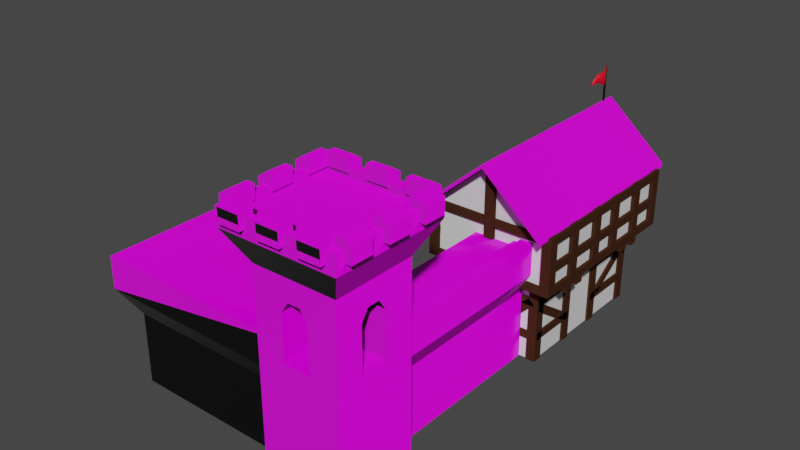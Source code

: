 # Source: barrack.blend  (saved by Blender 3.0.21; exported with 4.5.12 LTS)
import bpy
from mathutils import Matrix  # noqa: F401  (used for matrix-valued properties, if any)

bpy.ops.wm.read_factory_settings(use_empty=True)
scene = bpy.context.scene
scene.name = 'Scene'

# ---- collections
col_collection = bpy.data.collections.new('Collection'); scene.collection.children.link(col_collection)

# ---- images (referenced by path relative to the original .blend; pixels are not part of the script)
import os
ASSET_DIR = os.environ.get("B2B_ASSET_DIR", "")  # directory of the original .blend (textures are referenced by path, not embedded)
HERE = os.path.dirname(os.path.abspath(__file__))  # packed textures are extracted next to this script under _unpacked/

def load_image(name, relpath, width, height, colorspace="sRGB"):
    """Load a texture the original file referenced (path relative to the .blend, or extracted next to this script)."""
    p = next((c for c in (os.path.join(HERE, relpath), os.path.join(ASSET_DIR, relpath)) if relpath and os.path.exists(c)), "")
    if p:
        img = bpy.data.images.load(p, check_existing=True)
        img.name = name
    else:  # same state as the original file: an image datablock whose file is absent (Cycles renders it pink)
        img = bpy.data.images.new(name, width, height)
        img.source = "FILE"
        img.filepath = "//" + (relpath or name)
    img.colorspace_settings.name = colorspace
    return img
img_villageroofalbedo_png = load_image('VillageRoofAlbedo.png', 'VillageRoofAlbedo.png', 1024, 1024, 'sRGB')
img_villageroofroughness_png = load_image('VillageRoofRoughness.png', 'VillageRoofRoughness.png', 1024, 1024, 'sRGB')
img_telhadoheight_png = load_image('telhadoHeight.png', 'telhadoHeight.png', 1024, 1024, 'sRGB')
img_villageroofnormal_png = load_image('VillageRoofNormal.png', 'VillageRoofNormal.png', 1024, 1024, 'sRGB')
img_castlealbedo_png_001 = load_image('CastleAlbedo.png.001', 'CastleAlbedo.png', 1024, 1024, 'sRGB')
img_castleroughness_png_001 = load_image('CastleRoughness.png.001', 'CastleRoughness.png', 1024, 1024, 'sRGB')
img_castleheight_png_001 = load_image('CastleHeight.png.001', 'CastleHeight.png', 1024, 1024, 'sRGB')
img_castlenormal_png_001 = load_image('CastleNormal.png.001', 'CastleNormal.png', 1024, 1024, 'sRGB')
img_castlenormal_png = load_image('CastleNormal.png', 'CastleNormal.png', 1024, 1024, 'sRGB')
img_castleheight_png = load_image('CastleHeight.png', 'CastleHeight.png', 1024, 1024, 'sRGB')
img_castlealbedo_png = load_image('CastleAlbedo.png', 'CastleAlbedo.png', 1024, 1024, 'sRGB')
img_castleroughness_png = load_image('CastleRoughness.png', 'CastleRoughness.png', 1024, 1024, 'sRGB')

# ---- materials (node trees are filled in below, after node groups)
mat_material = bpy.data.materials.new('Material')
mat_material.alpha_threshold = 0.0
mat_material.use_transparent_shadow = False
mat_material.line_color = (0.0, 0.0, 0.0, 1.0)
mat_madeira = bpy.data.materials.new('madeira')
mat_madeira.alpha_threshold = 0.0
mat_madeira.use_transparent_shadow = False
mat_madeira.roughness = 0.5
mat_interior_madeira = bpy.data.materials.new('interior madeira')
mat_interior_madeira.use_transparent_shadow = False
mat_material_004 = bpy.data.materials.new('Material.004')
mat_material_004.alpha_threshold = 0.0
mat_material_004.use_transparent_shadow = False
mat_material_004.roughness = 0.5
mat_roof = bpy.data.materials.new('roof')
mat_roof.alpha_threshold = 0.0
mat_roof.use_transparent_shadow = False
mat_roof.line_color = (0.0, 0.0, 0.0, 1.0)
mat_bricks_001 = bpy.data.materials.new('bricks.001')
mat_bricks_001.use_transparent_shadow = False
mat_bricks = bpy.data.materials.new('bricks')
mat_bricks.use_transparent_shadow = False
mat_material_001 = bpy.data.materials.new('Material.001')
mat_material_001.use_transparent_shadow = False
mat_material_002 = bpy.data.materials.new('Material.002')
mat_material_002.use_transparent_shadow = False
mat_material_002.diffuse_color = (0.01618, 0.1278, 0.8, 1.0)
mat_material_002.roughness = 0.0

# ---- node groups
ng_auto_smooth = bpy.data.node_groups.new('Auto Smooth', 'GeometryNodeTree')
_s = ng_auto_smooth.interface.new_socket(name='Geometry', in_out='OUTPUT', socket_type='NodeSocketGeometry')
_s = ng_auto_smooth.interface.new_socket(name='Geometry', in_out='INPUT', socket_type='NodeSocketGeometry')
_s = ng_auto_smooth.interface.new_socket(name='Angle', in_out='INPUT', socket_type='NodeSocketFloat')
_s.subtype = 'ANGLE'
_s.min_value = 0.0
_s.max_value = 3.142
ng_auto_smooth.is_modifier = True
_N = ng_auto_smooth.nodes; _L = ng_auto_smooth.links
n0 = _N.new('NodeGroupOutput'); n0.name = 'Group Output'; n0.location = (480, -100)
n1 = _N.new('NodeGroupInput'); n1.name = 'Group Input'; n1.location = (-420, -300)
n2 = _N.new('NodeGroupInput'); n2.name = 'Group Input.001'; n2.location = (-60, -100)
n3 = _N.new('GeometryNodeSetShadeSmooth'); n3.name = 'Set Shade Smooth'; n3.location = (120, -100)
n3.domain = 'EDGE'
n4 = _N.new('GeometryNodeSetShadeSmooth'); n4.name = 'Set Shade Smooth.001'; n4.location = (300, -100)
n5 = _N.new('GeometryNodeInputMeshEdgeAngle'); n5.name = 'Edge Angle'; n5.location = (-420, -220)
n6 = _N.new('GeometryNodeInputEdgeSmooth'); n6.name = 'Is Edge Smooth'; n6.location = (-60, -160)
n7 = _N.new('GeometryNodeInputShadeSmooth'); n7.name = 'Is Face Smooth'; n7.location = (-240, -340)
n8 = _N.new('FunctionNodeBooleanMath'); n8.name = 'Boolean Math'; n8.location = (-60, -220)
n9 = _N.new('FunctionNodeCompare'); n9.name = 'Compare'; n9.location = (-240, -180)
n9.operation = 'LESS_EQUAL'
_L.new(n5.outputs[0], n9.inputs[0])
_L.new(n4.outputs[0], n0.inputs[0])
_L.new(n1.outputs[1], n9.inputs[1])
_L.new(n9.outputs[0], n8.inputs[0])
_L.new(n7.outputs[0], n8.inputs[1])
_L.new(n2.outputs[0], n3.inputs[0])
_L.new(n6.outputs[0], n3.inputs[1])
_L.new(n3.outputs[0], n4.inputs[0])
_L.new(n8.outputs[0], n3.inputs[2])
n0.is_active_output = True

# ---- material node trees
mat_material.use_nodes = True; mat_material.node_tree.nodes.clear()
_N = mat_material.node_tree.nodes; _L = mat_material.node_tree.links
n0 = _N.new('ShaderNodeOutputMaterial'); n0.name = 'Material Output'; n0.location = (300, 300)
n1 = _N.new('ShaderNodeBsdfPrincipled'); n1.name = 'Principled BSDF'; n1.location = (10, 300)
n1.distribution = 'GGX'
n1.subsurface_method = 'BURLEY'
n1.inputs[2].default_value = 0.4
n1.inputs[3].default_value = 1.45
n1.inputs[27].default_value = (0.0, 0.0, 0.0, 1.0)
n1.inputs[28].default_value = 1.0
_L.new(n1.outputs[0], n0.inputs[0])
n0.is_active_output = True
mat_madeira.use_nodes = True; mat_madeira.node_tree.nodes.clear()
_N = mat_madeira.node_tree.nodes; _L = mat_madeira.node_tree.links
n0 = _N.new('ShaderNodeOutputMaterial'); n0.name = 'Material Output'; n0.location = (300, 300)
n1 = _N.new('ShaderNodeBsdfDiffuse'); n1.name = 'Diffuse BSDF'; n1.location = (10, 300)
n1.inputs[0].default_value = (0.05497, 0.02182, 0.01142, 1.0)
_L.new(n1.outputs[0], n0.inputs[0])
n0.is_active_output = True
mat_interior_madeira.use_nodes = True; mat_interior_madeira.node_tree.nodes.clear()
_N = mat_interior_madeira.node_tree.nodes; _L = mat_interior_madeira.node_tree.links
n0 = _N.new('ShaderNodeBsdfPrincipled'); n0.name = 'Principled BSDF'; n0.location = (10, 300)
n0.distribution = 'GGX'
n0.subsurface_method = 'BURLEY'
n0.inputs[0].default_value = (0.8, 0.5693, 0.2417, 1.0)
n0.inputs[3].default_value = 1.45
n0.inputs[27].default_value = (0.0, 0.0, 0.0, 1.0)
n0.inputs[28].default_value = 1.0
n1 = _N.new('ShaderNodeOutputMaterial'); n1.name = 'Material Output'; n1.location = (300, 300)
_L.new(n0.outputs[0], n1.inputs[0])
n1.is_active_output = True
mat_material_004.use_nodes = True; mat_material_004.node_tree.nodes.clear()
_N = mat_material_004.node_tree.nodes; _L = mat_material_004.node_tree.links
n0 = _N.new('ShaderNodeOutputMaterial'); n0.name = 'Material Output'; n0.location = (300, 300)
n1 = _N.new('ShaderNodeBsdfDiffuse'); n1.name = 'Diffuse BSDF'; n1.location = (10, 300)
n1.inputs[0].default_value = (0.01726, 0.01726, 0.01726, 1.0)
_L.new(n1.outputs[0], n0.inputs[0])
n0.is_active_output = True
mat_roof.use_nodes = True; mat_roof.node_tree.nodes.clear()
_N = mat_roof.node_tree.nodes; _L = mat_roof.node_tree.links
n0 = _N.new('ShaderNodeBsdfPrincipled'); n0.name = 'Principled BSDF'; n0.location = (10, 300)
n0.distribution = 'GGX'
n0.subsurface_method = 'BURLEY'
n0.inputs[3].default_value = 1.45
n0.inputs[27].default_value = (0.0, 0.0, 0.0, 1.0)
n0.inputs[28].default_value = 1.0
n1 = _N.new('ShaderNodeTexImage'); n1.name = 'Image Texture'; n1.location = (-312, 275)
n1.image = img_villageroofalbedo_png
n2 = _N.new('ShaderNodeTexImage'); n2.name = 'Image Texture.002'; n2.location = (-298, -38)
n2.image = img_villageroofroughness_png
n3 = _N.new('ShaderNodeTexImage'); n3.name = 'Image Texture.003'; n3.location = (311, -108)
n3.image = img_telhadoheight_png
n4 = _N.new('ShaderNodeOutputMaterial'); n4.name = 'Material Output'; n4.location = (651, 241)
n5 = _N.new('ShaderNodeTexImage'); n5.name = 'Image Texture.001'; n5.location = (-261, -397)
n5.image = img_villageroofnormal_png
_L.new(n0.outputs[0], n4.inputs[0])
_L.new(n1.outputs[0], n0.inputs[0])
_L.new(n5.outputs[0], n0.inputs[5])
_L.new(n2.outputs[0], n0.inputs[2])
_L.new(n3.outputs[0], n4.inputs[2])
n4.is_active_output = True
mat_bricks_001.use_nodes = True; mat_bricks_001.node_tree.nodes.clear()
_N = mat_bricks_001.node_tree.nodes; _L = mat_bricks_001.node_tree.links
n0 = _N.new('ShaderNodeBsdfPrincipled'); n0.name = 'Principled BSDF'; n0.location = (10, 300)
n0.distribution = 'GGX'
n0.subsurface_method = 'BURLEY'
n0.inputs[3].default_value = 1.45
n0.inputs[27].default_value = (0.0, 0.0, 0.0, 1.0)
n0.inputs[28].default_value = 1.0
n1 = _N.new('ShaderNodeTexImage'); n1.name = 'Image Texture'; n1.location = (-358, 425)
n1.image = img_castlealbedo_png_001
n2 = _N.new('ShaderNodeTexImage'); n2.name = 'Image Texture.002'; n2.location = (-346, 60)
n2.image = img_castleroughness_png_001
n3 = _N.new('ShaderNodeTexImage'); n3.name = 'Image Texture.003'; n3.location = (294, 93)
n3.image = img_castleheight_png_001
n4 = _N.new('ShaderNodeOutputMaterial'); n4.name = 'Material Output'; n4.location = (654, 212)
n5 = _N.new('ShaderNodeTexImage'); n5.name = 'Image Texture.001'; n5.location = (-350, -279)
n5.image = img_castlenormal_png_001
_L.new(n0.outputs[0], n4.inputs[0])
_L.new(n1.outputs[0], n0.inputs[0])
_L.new(n5.outputs[0], n0.inputs[5])
_L.new(n2.outputs[0], n0.inputs[2])
_L.new(n3.outputs[0], n4.inputs[2])
n4.is_active_output = True
mat_bricks.use_nodes = True; mat_bricks.node_tree.nodes.clear()
_N = mat_bricks.node_tree.nodes; _L = mat_bricks.node_tree.links
n0 = _N.new('ShaderNodeBsdfPrincipled'); n0.name = 'Principled BSDF'; n0.location = (10, 300)
n0.distribution = 'GGX'
n0.subsurface_method = 'BURLEY'
n0.inputs[3].default_value = 1.45
n0.inputs[27].default_value = (0.0, 0.0, 0.0, 1.0)
n0.inputs[28].default_value = 1.0
n1 = _N.new('ShaderNodeOutputMaterial'); n1.name = 'Material Output'; n1.location = (528, 318)
n2 = _N.new('ShaderNodeTexImage'); n2.name = 'Image Texture.002'; n2.location = (-305, -324)
n2.image = img_castlenormal_png
n3 = _N.new('ShaderNodeTexImage'); n3.name = 'Image Texture.003'; n3.location = (313, 61)
n3.image = img_castleheight_png
n4 = _N.new('ShaderNodeTexImage'); n4.name = 'Image Texture'; n4.location = (-312, 248)
n4.image = img_castlealbedo_png
n5 = _N.new('ShaderNodeTexImage'); n5.name = 'Image Texture.001'; n5.location = (-310, -46)
n5.image = img_castleroughness_png
_L.new(n0.outputs[0], n1.inputs[0])
_L.new(n4.outputs[0], n0.inputs[0])
_L.new(n5.outputs[0], n0.inputs[2])
_L.new(n2.outputs[0], n0.inputs[5])
_L.new(n3.outputs[0], n1.inputs[2])
n1.is_active_output = True
mat_material_001.use_nodes = True; mat_material_001.node_tree.nodes.clear()
_N = mat_material_001.node_tree.nodes; _L = mat_material_001.node_tree.links
n0 = _N.new('ShaderNodeBsdfPrincipled'); n0.name = 'Principled BSDF'; n0.location = (10, 300)
n0.distribution = 'GGX'
n0.subsurface_method = 'BURLEY'
n0.inputs[0].default_value = (0.8, 0.0, 0.01145, 1.0)
n0.inputs[3].default_value = 1.45
n0.inputs[27].default_value = (0.0, 0.0, 0.0, 1.0)
n0.inputs[28].default_value = 1.0
n1 = _N.new('ShaderNodeOutputMaterial'); n1.name = 'Material Output'; n1.location = (300, 300)
_L.new(n0.outputs[0], n1.inputs[0])
n1.is_active_output = True

# ---- world
world_world = bpy.data.worlds.new('World'); scene.world = world_world
world_world.use_nodes = True; world_world.node_tree.nodes.clear()
_N = world_world.node_tree.nodes; _L = world_world.node_tree.links
n0 = _N.new('ShaderNodeOutputWorld'); n0.name = 'World Output'; n0.location = (300, 300)
n1 = _N.new('ShaderNodeBackground'); n1.name = 'Background'; n1.location = (10, 300)
n1.inputs[0].default_value = (0.05088, 0.05088, 0.05088, 1.0)
_L.new(n1.outputs[0], n0.inputs[0])
n0.is_active_output = True
world_world.color = (0.05088, 0.05088, 0.05088)
world_world.use_sun_shadow = False
world_world.sun_shadow_jitter_overblur = 0.0

# ---- meshes
me_cube = bpy.data.meshes.new('Cube')
me_cube.from_pydata([(0.1616, 0.3968, 0.1692), (0.1616, 0.3968, -6.751e-05), (0.1616, 0.09998, 0.1692), (0.1616, 0.09998, -6.751e-05), (-0.00768, 0.3968, 0.1692), (-0.00768, 0.3968, -6.751e-05), (-0.00768, 0.09998, 0.1692), (-0.00768, 0.09998, -6.751e-05)], [], [(0, 4, 6, 2), (3, 2, 6, 7), (7, 6, 4, 5), (1, 0, 2, 3), (5, 4, 0, 1)])
_uv = me_cube.uv_layers.new(name='UVMap')
_uv.uv.foreach_set('vector', [0.625, 0.5, 0.875, 0.5, 0.875, 0.75, 0.625, 0.75, 0.375, 0.75, 0.625, 0.75, 0.625, 1.0, 0.375, 1.0, 0.375, 0.0, 0.625, 0.0, 0.625, 0.25, 0.375, 0.25, 0.375, 0.5, 0.625, 0.5, 0.625, 0.75, 0.375, 0.75, 0.375, 0.25, 0.625, 0.25, 0.625, 0.5, 0.375, 0.5])
me_cube.materials.append(mat_material)
me_cube.use_remesh_preserve_volume = False
me_cube.use_remesh_preserve_attributes = False
me_cube.use_mirror_vertex_groups = False
me_cube.update()
me_cube_002 = bpy.data.meshes.new('Cube.002')
me_cube_002.from_pydata([(0.1658, 0.1169, 0.1692), (0.1658, 0.1169, -6.751e-05), (0.1658, 0.09679, 0.1692), (0.1658, 0.09679, -6.751e-05), (0.1476, 0.1169, 0.1692), (0.1476, 0.1169, -6.751e-05), (0.1476, 0.09679, 0.1692), (0.1476, 0.09679, -6.751e-05), (0.1658, 0.2079, 0.1692), (0.1658, 0.2079, -6.751e-05), (0.1658, 0.1877, 0.1692), (0.1658, 0.1877, -6.751e-05), (0.1476, 0.2079, 0.1692), (0.1476, 0.2079, -6.751e-05), (0.1476, 0.1877, 0.1692), (0.1476, 0.1877, -6.751e-05), (0.1658, 0.2977, 0.1692), (0.1658, 0.2977, -6.751e-05), (0.1658, 0.2775, 0.1692), (0.1658, 0.2775, -6.751e-05), (0.1476, 0.2977, 0.1692), (0.1476, 0.2977, -6.751e-05), (0.1476, 0.2775, 0.1692), (0.1476, 0.2775, -6.751e-05), (0.1658, 0.4014, 0.1692), (0.1658, 0.4014, -6.751e-05), (0.1658, 0.3813, 0.1692), (0.1658, 0.3813, -6.751e-05), (0.1476, 0.4014, 0.1692), (0.1476, 0.4014, -6.751e-05), (0.1476, 0.3813, 0.1692), (0.1476, 0.3813, -6.751e-05), (0.1658, 0.102, 0.05787), (0.1658, 0.2023, 0.05787), (0.1658, 0.102, 0.04264), (0.1658, 0.2023, 0.04264), (0.1476, 0.102, 0.05787), (0.1476, 0.2023, 0.05787), (0.1476, 0.102, 0.04264), (0.1476, 0.2023, 0.04264), (0.1658, 0.102, 0.1266), (0.1658, 0.2023, 0.1266), (0.1658, 0.102, 0.1114), (0.1658, 0.2023, 0.1114), (0.1476, 0.102, 0.1266), (0.1476, 0.2023, 0.1266), (0.1476, 0.102, 0.1114), (0.1476, 0.2023, 0.1114), (0.1658, 0.2825, 0.05787), (0.1658, 0.3828, 0.05787), (0.1658, 0.2825, 0.04264), (0.1658, 0.3828, 0.04264), (0.1476, 0.2825, 0.05787), (0.1476, 0.3828, 0.05787), (0.1476, 0.2825, 0.04264), (0.1476, 0.3828, 0.04264), (0.1658, 0.2825, 0.1266), (0.1658, 0.3828, 0.1266), (0.1658, 0.2825, 0.1114), (0.1658, 0.3828, 0.1114), (0.1476, 0.2825, 0.1266), (0.1476, 0.3828, 0.1266), (0.1476, 0.2825, 0.1114), (0.1476, 0.3828, 0.1114), (0.1658, 0.1092, 0.1168), (0.1658, 0.192, 0.06016), (0.1658, 0.1006, 0.1043), (0.1658, 0.1834, 0.04759), (0.1476, 0.1092, 0.1168), (0.1476, 0.192, 0.06016), (0.1476, 0.1006, 0.1043), (0.1476, 0.1834, 0.04759), (0.1658, 0.3793, 0.1168), (0.1658, 0.2966, 0.06016), (0.1658, 0.3879, 0.1043), (0.1658, 0.3052, 0.04759), (0.1476, 0.3793, 0.1168), (0.1476, 0.2966, 0.06016), (0.1476, 0.3879, 0.1043), (0.1476, 0.3052, 0.04759), (0.003585, 0.1169, 0.1692), (0.003585, 0.1169, -6.751e-05), (0.003585, 0.09679, 0.1692), (0.003585, 0.09679, -6.751e-05), (-0.01464, 0.1169, 0.1692), (-0.01464, 0.1169, -6.751e-05), (-0.01464, 0.09679, 0.1692), (-0.01464, 0.09679, -6.751e-05), (0.002915, 0.2079, 0.1692), (0.002915, 0.2079, -6.751e-05), (0.002915, 0.1877, 0.1692), (0.002915, 0.1877, -6.751e-05), (-0.01531, 0.2079, 0.1692), (-0.01531, 0.2079, -6.751e-05), (-0.01531, 0.1877, 0.1692), (-0.01531, 0.1877, -6.751e-05), (0.002915, 0.2977, 0.1692), (0.002915, 0.2977, -6.751e-05), (0.002915, 0.2775, 0.1692), (0.002915, 0.2775, -6.751e-05), (-0.01531, 0.2977, 0.1692), (-0.01531, 0.2977, -6.751e-05), (-0.01531, 0.2775, 0.1692), (-0.01531, 0.2775, -6.751e-05), (0.002915, 0.4014, 0.1692), (0.002915, 0.4014, -6.751e-05), (0.002915, 0.3813, 0.1692), (0.002915, 0.3813, -6.751e-05), (-0.01531, 0.4014, 0.1692), (-0.01531, 0.4014, -6.751e-05), (-0.01531, 0.3813, 0.1692), (-0.01531, 0.3813, -6.751e-05), (0.002915, 0.102, 0.05787), (0.002915, 0.2023, 0.05787), (0.002915, 0.102, 0.04264), (0.002915, 0.2023, 0.04264), (-0.01531, 0.102, 0.05787), (-0.01531, 0.2023, 0.05787), (-0.01531, 0.102, 0.04264), (-0.01531, 0.2023, 0.04264), (0.002915, 0.102, 0.1266), (0.002915, 0.2023, 0.1266), (0.002915, 0.102, 0.1114), (0.002915, 0.2023, 0.1114), (-0.01531, 0.102, 0.1266), (-0.01531, 0.2023, 0.1266), (-0.01531, 0.102, 0.1114), (-0.01531, 0.2023, 0.1114), (0.002915, 0.2825, 0.05787), (0.002915, 0.3828, 0.05787), (0.002915, 0.2825, 0.04264), (0.002915, 0.3828, 0.04264), (-0.01531, 0.2825, 0.05787), (-0.01531, 0.3828, 0.05787), (-0.01531, 0.2825, 0.04264), (-0.01531, 0.3828, 0.04264), (0.002915, 0.2825, 0.1266), (0.002915, 0.3828, 0.1266), (0.002915, 0.2825, 0.1114), (0.002915, 0.3828, 0.1114), (-0.01531, 0.2825, 0.1266), (-0.01531, 0.3828, 0.1266), (-0.01531, 0.2825, 0.1114), (-0.01531, 0.3828, 0.1114), (0.002915, 0.1092, 0.1168), (0.002915, 0.192, 0.06016), (0.002915, 0.1006, 0.1043), (0.002915, 0.1834, 0.04759), (-0.01531, 0.1092, 0.1168), (-0.01531, 0.192, 0.06016), (-0.01531, 0.1006, 0.1043), (-0.01531, 0.1834, 0.04759), (0.002915, 0.3793, 0.1168), (0.002915, 0.2966, 0.06016), (0.002915, 0.3879, 0.1043), (0.002915, 0.3052, 0.04759), (-0.01531, 0.3793, 0.1168), (-0.01531, 0.2966, 0.06016), (-0.01531, 0.3879, 0.1043), (-0.01531, 0.3052, 0.04759), (0.2034, 0.07343, 0.1739), (0.2034, 0.4223, 0.1739), (0.2034, 0.07343, 0.1587), (0.2034, 0.4223, 0.1587), (0.1852, 0.07343, 0.1739), (0.1852, 0.4223, 0.1739), (0.1852, 0.07343, 0.1587), (0.1852, 0.4223, 0.1587), (-0.03229, 0.07343, 0.1739), (-0.03229, 0.4223, 0.1739), (-0.03229, 0.07343, 0.1587), (-0.03229, 0.4223, 0.1587), (-0.05052, 0.07343, 0.1739), (-0.05052, 0.4223, 0.1739), (-0.05052, 0.07343, 0.1587), (-0.05052, 0.4223, 0.1587), (0.2035, 0.4314, 0.1739), (-0.05029, 0.4314, 0.1739), (0.2035, 0.4314, 0.1587), (-0.05029, 0.4314, 0.1587), (0.2035, 0.4132, 0.1739), (-0.05029, 0.4132, 0.1739), (0.2035, 0.4132, 0.1587), (-0.05029, 0.4132, 0.1587), (-0.03229, 0.07343, 0.2712), (-0.03229, 0.4223, 0.2712), (-0.03229, 0.07343, 0.2559), (-0.03229, 0.4223, 0.2559), (-0.05052, 0.07343, 0.2712), (-0.05052, 0.4223, 0.2712), (-0.05052, 0.07343, 0.2559), (-0.05052, 0.4223, 0.2559), (0.2035, 0.4314, 0.2712), (-0.05029, 0.4314, 0.2712), (0.2035, 0.4314, 0.2559), (-0.05029, 0.4314, 0.2559), (0.2035, 0.4132, 0.2712), (-0.05029, 0.4132, 0.2712), (0.2035, 0.4132, 0.2559), (-0.05029, 0.4132, 0.2559), (0.2042, 0.08606, 0.2724), (0.2042, 0.08606, 0.1599), (0.2042, 0.06592, 0.2724), (0.2042, 0.06592, 0.1599), (0.186, 0.08606, 0.2724), (0.186, 0.08606, 0.1599), (0.186, 0.06592, 0.2724), (0.186, 0.06592, 0.1599), (0.2042, 0.4322, 0.2724), (0.2042, 0.4322, 0.1599), (0.2042, 0.412, 0.2724), (0.2042, 0.412, 0.1599), (0.186, 0.4322, 0.2724), (0.186, 0.4322, 0.1599), (0.186, 0.412, 0.2724), (0.186, 0.412, 0.1599), (-0.03227, 0.08606, 0.2724), (-0.03227, 0.08606, 0.1599), (-0.03227, 0.06592, 0.2724), (-0.03227, 0.06592, 0.1599), (-0.05049, 0.08606, 0.2724), (-0.05049, 0.08606, 0.1599), (-0.05049, 0.06592, 0.2724), (-0.05049, 0.06592, 0.1599), (-0.03227, 0.4322, 0.2724), (-0.03227, 0.4322, 0.1599), (-0.03227, 0.412, 0.2724), (-0.03227, 0.412, 0.1599), (-0.05049, 0.4322, 0.2724), (-0.05049, 0.4322, 0.1599), (-0.05049, 0.412, 0.2724), (-0.05049, 0.412, 0.1599), (0.2035, 0.1408, 0.1613), (-0.05029, 0.1408, 0.1613), (0.2035, 0.1408, 0.1461), (-0.05029, 0.1408, 0.1461), (0.2035, 0.1226, 0.1613), (-0.05029, 0.1226, 0.1613), (0.2035, 0.1226, 0.1461), (-0.05029, 0.1226, 0.1461), (0.2035, 0.1764, 0.1613), (-0.05029, 0.1764, 0.1613), (0.2035, 0.1764, 0.1461), (-0.05029, 0.1764, 0.1461), (0.2035, 0.1581, 0.1613), (-0.05029, 0.1581, 0.1613), (0.2035, 0.1581, 0.1461), (-0.05029, 0.1581, 0.1461), (0.2035, 0.331, 0.1613), (-0.05029, 0.331, 0.1613), (0.2035, 0.331, 0.1461), (-0.05029, 0.331, 0.1461), (0.2035, 0.3127, 0.1613), (-0.05029, 0.3127, 0.1613), (0.2035, 0.3127, 0.1461), (-0.05029, 0.3127, 0.1461), (0.2035, 0.3665, 0.1613), (-0.05029, 0.3665, 0.1613), (0.2035, 0.3665, 0.1461), (-0.05029, 0.3665, 0.1461), (0.2035, 0.3483, 0.1613), (-0.05029, 0.3483, 0.1613), (0.2035, 0.3483, 0.1461), (-0.05029, 0.3483, 0.1461), (0.2042, 0.1541, 0.2724), (0.2042, 0.1541, 0.1599), (0.2042, 0.134, 0.2724), (0.2042, 0.134, 0.1599), (0.186, 0.1541, 0.2724), (0.186, 0.1541, 0.1599), (0.186, 0.134, 0.2724), (0.186, 0.134, 0.1599), (0.2042, 0.3646, 0.2724), (0.2042, 0.3646, 0.1599), (0.2042, 0.3445, 0.2724), (0.2042, 0.3445, 0.1599), (0.186, 0.3646, 0.2724), (0.186, 0.3646, 0.1599), (0.186, 0.3445, 0.2724), (0.186, 0.3445, 0.1599), (0.2042, 0.2276, 0.2724), (0.2042, 0.2276, 0.1599), (0.2042, 0.2074, 0.2724), (0.2042, 0.2074, 0.1599), (0.186, 0.2276, 0.2724), (0.186, 0.2276, 0.1599), (0.186, 0.2074, 0.2724), (0.186, 0.2074, 0.1599), (0.2042, 0.2908, 0.2724), (0.2042, 0.2908, 0.1599), (0.2042, 0.2707, 0.2724), (0.2042, 0.2707, 0.1599), (0.186, 0.2908, 0.2724), (0.186, 0.2908, 0.1599), (0.186, 0.2707, 0.2724), (0.186, 0.2707, 0.1599), (0.2034, 0.07343, 0.2186), (0.2034, 0.4223, 0.2186), (0.2034, 0.07343, 0.2033), (0.2034, 0.4223, 0.2033), (0.1852, 0.07343, 0.2186), (0.1852, 0.4223, 0.2186), (0.1852, 0.07343, 0.2033), (0.1852, 0.4223, 0.2033), (-0.03082, 0.1541, 0.2724), (-0.03082, 0.1541, 0.1599), (-0.03082, 0.134, 0.2724), (-0.03082, 0.134, 0.1599), (-0.04904, 0.1541, 0.2724), (-0.04904, 0.1541, 0.1599), (-0.04904, 0.134, 0.2724), (-0.04904, 0.134, 0.1599), (-0.03082, 0.3646, 0.2724), (-0.03082, 0.3646, 0.1599), (-0.03082, 0.3445, 0.2724), (-0.03082, 0.3445, 0.1599), (-0.04904, 0.3646, 0.2724), (-0.04904, 0.3646, 0.1599), (-0.04904, 0.3445, 0.2724), (-0.04904, 0.3445, 0.1599), (-0.03082, 0.2276, 0.2724), (-0.03082, 0.2276, 0.1599), (-0.03082, 0.2074, 0.2724), (-0.03082, 0.2074, 0.1599), (-0.04904, 0.2276, 0.2724), (-0.04904, 0.2276, 0.1599), (-0.04904, 0.2074, 0.2724), (-0.04904, 0.2074, 0.1599), (-0.03082, 0.2908, 0.2724), (-0.03082, 0.2908, 0.1599), (-0.03082, 0.2707, 0.2724), (-0.03082, 0.2707, 0.1599), (-0.04904, 0.2908, 0.2724), (-0.04904, 0.2908, 0.1599), (-0.04904, 0.2707, 0.2724), (-0.04904, 0.2707, 0.1599), (-0.03163, 0.07343, 0.2186), (-0.03163, 0.4223, 0.2186), (-0.03163, 0.07343, 0.2033), (-0.03163, 0.4223, 0.2033), (-0.04985, 0.07343, 0.2186), (-0.04985, 0.4223, 0.2186), (-0.04985, 0.07343, 0.2033), (-0.04985, 0.4223, 0.2033), (0.08583, 0.4368, 0.3697), (0.08583, 0.4368, 0.1599), (0.08583, 0.4167, 0.3697), (0.08583, 0.4167, 0.1599), (0.06761, 0.4368, 0.3697), (0.06761, 0.4368, 0.1599), (0.06761, 0.4167, 0.3697), (0.06761, 0.4167, 0.1599), (0.1624, 0.1146, 0.0584), (-0.01533, 0.1146, 0.0584), (0.1624, 0.1146, 0.04317), (-0.01533, 0.1146, 0.04317), (0.1624, 0.0964, 0.0584), (-0.01533, 0.0964, 0.0584), (0.1624, 0.0964, 0.04317), (-0.01533, 0.0964, 0.04317), (0.1624, 0.1146, 0.1271), (-0.01533, 0.1146, 0.1271), (0.1624, 0.1146, 0.1119), (-0.01533, 0.1146, 0.1119), (0.1624, 0.0964, 0.1271), (-0.01533, 0.0964, 0.1271), (0.1624, 0.0964, 0.1119), (-0.01533, 0.0964, 0.1119), (0.1475, 0.1146, 0.1262), (0.07644, 0.1146, 0.05533), (0.1582, 0.1146, 0.1154), (0.08719, 0.1146, 0.04455), (0.1475, 0.0964, 0.1262), (0.07644, 0.0964, 0.05533), (0.1582, 0.0964, 0.1154), (0.08719, 0.0964, 0.04455), (0.2035, 0.08596, 0.1739), (-0.05029, 0.08596, 0.1739), (0.2035, 0.08596, 0.1587), (-0.05029, 0.08596, 0.1587), (0.2035, 0.06774, 0.1739), (-0.05029, 0.06774, 0.1739), (0.2035, 0.06774, 0.1587), (-0.05029, 0.06774, 0.1587), (0.2035, 0.08596, 0.2712), (-0.05029, 0.08596, 0.2712), (0.2035, 0.08596, 0.2559), (-0.05029, 0.08596, 0.2559), (0.2035, 0.06774, 0.2712), (-0.05029, 0.06774, 0.2712), (0.2035, 0.06774, 0.2559), (-0.05029, 0.06774, 0.2559), (0.08583, 0.08606, 0.3697), (0.08583, 0.08606, 0.1599), (0.08583, 0.06592, 0.3697), (0.08583, 0.06592, 0.1599), (0.06761, 0.08606, 0.3697), (0.06761, 0.08606, 0.1599), (0.06761, 0.06592, 0.3697), (0.06761, 0.06592, 0.1599), (0.0035, 0.1146, 0.1262), (0.07454, 0.1146, 0.05533), (-0.007254, 0.1146, 0.1154), (0.06379, 0.1146, 0.04455), (0.0035, 0.0964, 0.1262), (0.07454, 0.0964, 0.05533), (-0.007254, 0.0964, 0.1154), (0.06379, 0.0964, 0.04455), (0.2034, 0.07343, 0.2712), (0.2034, 0.4223, 0.2712), (0.2034, 0.07343, 0.2559), (0.2034, 0.4223, 0.2559), (0.1852, 0.07343, 0.2712), (0.1852, 0.4223, 0.2712), (0.1852, 0.07343, 0.2559), (0.1852, 0.4223, 0.2559), (0.1658, 0.1937, 0.1693), (0.1658, 0.2941, 0.1693), (0.1658, 0.1937, 0.1541), (0.1658, 0.2941, 0.1541), (0.1476, 0.1937, 0.1693), (0.1476, 0.2941, 0.1693), (0.1476, 0.1937, 0.1541), (0.1476, 0.2941, 0.1541)], [], [(0, 4, 6, 2), (3, 2, 6, 7), (7, 6, 4, 5), (5, 1, 3, 7), (1, 0, 2, 3), (5, 4, 0, 1), (8, 12, 14, 10), (11, 10, 14, 15), (15, 14, 12, 13), (13, 9, 11, 15), (9, 8, 10, 11), (13, 12, 8, 9), (16, 20, 22, 18), (19, 18, 22, 23), (23, 22, 20, 21), (21, 17, 19, 23), (17, 16, 18, 19), (21, 20, 16, 17), (24, 28, 30, 26), (27, 26, 30, 31), (31, 30, 28, 29), (29, 25, 27, 31), (25, 24, 26, 27), (29, 28, 24, 25), (32, 36, 38, 34), (35, 34, 38, 39), (39, 38, 36, 37), (37, 33, 35, 39), (33, 32, 34, 35), (37, 36, 32, 33), (40, 44, 46, 42), (43, 42, 46, 47), (47, 46, 44, 45), (45, 41, 43, 47), (41, 40, 42, 43), (45, 44, 40, 41), (48, 52, 54, 50), (51, 50, 54, 55), (55, 54, 52, 53), (53, 49, 51, 55), (49, 48, 50, 51), (53, 52, 48, 49), (56, 60, 62, 58), (59, 58, 62, 63), (63, 62, 60, 61), (61, 57, 59, 63), (57, 56, 58, 59), (61, 60, 56, 57), (64, 68, 70, 66), (67, 66, 70, 71), (71, 70, 68, 69), (69, 65, 67, 71), (65, 64, 66, 67), (69, 68, 64, 65), (72, 76, 78, 74), (75, 74, 78, 79), (79, 78, 76, 77), (77, 73, 75, 79), (73, 72, 74, 75), (77, 76, 72, 73), (80, 84, 86, 82), (83, 82, 86, 87), (87, 86, 84, 85), (85, 81, 83, 87), (81, 80, 82, 83), (85, 84, 80, 81), (88, 92, 94, 90), (91, 90, 94, 95), (95, 94, 92, 93), (93, 89, 91, 95), (89, 88, 90, 91), (93, 92, 88, 89), (96, 100, 102, 98), (99, 98, 102, 103), (103, 102, 100, 101), (101, 97, 99, 103), (97, 96, 98, 99), (101, 100, 96, 97), (104, 108, 110, 106), (107, 106, 110, 111), (111, 110, 108, 109), (109, 105, 107, 111), (105, 104, 106, 107), (109, 108, 104, 105), (112, 116, 118, 114), (115, 114, 118, 119), (119, 118, 116, 117), (117, 113, 115, 119), (113, 112, 114, 115), (117, 116, 112, 113), (120, 124, 126, 122), (123, 122, 126, 127), (127, 126, 124, 125), (125, 121, 123, 127), (121, 120, 122, 123), (125, 124, 120, 121), (128, 132, 134, 130), (131, 130, 134, 135), (135, 134, 132, 133), (133, 129, 131, 135), (129, 128, 130, 131), (133, 132, 128, 129), (136, 140, 142, 138), (139, 138, 142, 143), (143, 142, 140, 141), (141, 137, 139, 143), (137, 136, 138, 139), (141, 140, 136, 137), (144, 148, 150, 146), (147, 146, 150, 151), (151, 150, 148, 149), (149, 145, 147, 151), (145, 144, 146, 147), (149, 148, 144, 145), (152, 156, 158, 154), (155, 154, 158, 159), (159, 158, 156, 157), (157, 153, 155, 159), (153, 152, 154, 155), (157, 156, 152, 153), (160, 164, 166, 162), (163, 162, 166, 167), (167, 166, 164, 165), (165, 161, 163, 167), (161, 160, 162, 163), (165, 164, 160, 161), (168, 172, 174, 170), (171, 170, 174, 175), (175, 174, 172, 173), (173, 169, 171, 175), (169, 168, 170, 171), (173, 172, 168, 169), (176, 180, 182, 178), (179, 178, 182, 183), (183, 182, 180, 181), (181, 177, 179, 183), (177, 176, 178, 179), (181, 180, 176, 177), (184, 188, 190, 186), (187, 186, 190, 191), (191, 190, 188, 189), (189, 185, 187, 191), (185, 184, 186, 187), (189, 188, 184, 185), (192, 196, 198, 194), (195, 194, 198, 199), (199, 198, 196, 197), (197, 193, 195, 199), (193, 192, 194, 195), (197, 196, 192, 193), (200, 204, 206, 202), (203, 202, 206, 207), (207, 206, 204, 205), (205, 201, 203, 207), (201, 200, 202, 203), (205, 204, 200, 201), (208, 212, 214, 210), (211, 210, 214, 215), (215, 214, 212, 213), (213, 209, 211, 215), (209, 208, 210, 211), (213, 212, 208, 209), (216, 220, 222, 218), (219, 218, 222, 223), (223, 222, 220, 221), (221, 217, 219, 223), (217, 216, 218, 219), (221, 220, 216, 217), (224, 228, 230, 226), (227, 226, 230, 231), (231, 230, 228, 229), (229, 225, 227, 231), (225, 224, 226, 227), (229, 228, 224, 225), (232, 236, 238, 234), (235, 234, 238, 239), (239, 238, 236, 237), (237, 233, 235, 239), (233, 232, 234, 235), (237, 236, 232, 233), (240, 244, 246, 242), (243, 242, 246, 247), (247, 246, 244, 245), (245, 241, 243, 247), (241, 240, 242, 243), (245, 244, 240, 241), (248, 252, 254, 250), (251, 250, 254, 255), (255, 254, 252, 253), (253, 249, 251, 255), (249, 248, 250, 251), (253, 252, 248, 249), (256, 260, 262, 258), (259, 258, 262, 263), (263, 262, 260, 261), (261, 257, 259, 263), (257, 256, 258, 259), (261, 260, 256, 257), (264, 268, 270, 266), (267, 266, 270, 271), (271, 270, 268, 269), (269, 265, 267, 271), (265, 264, 266, 267), (269, 268, 264, 265), (272, 276, 278, 274), (275, 274, 278, 279), (279, 278, 276, 277), (277, 273, 275, 279), (273, 272, 274, 275), (277, 276, 272, 273), (280, 284, 286, 282), (283, 282, 286, 287), (287, 286, 284, 285), (285, 281, 283, 287), (281, 280, 282, 283), (285, 284, 280, 281), (288, 292, 294, 290), (291, 290, 294, 295), (295, 294, 292, 293), (293, 289, 291, 295), (289, 288, 290, 291), (293, 292, 288, 289), (296, 300, 302, 298), (299, 298, 302, 303), (303, 302, 300, 301), (301, 297, 299, 303), (297, 296, 298, 299), (301, 300, 296, 297), (304, 308, 310, 306), (307, 306, 310, 311), (311, 310, 308, 309), (309, 305, 307, 311), (305, 304, 306, 307), (309, 308, 304, 305), (312, 316, 318, 314), (315, 314, 318, 319), (319, 318, 316, 317), (317, 313, 315, 319), (313, 312, 314, 315), (317, 316, 312, 313), (320, 324, 326, 322), (323, 322, 326, 327), (327, 326, 324, 325), (325, 321, 323, 327), (321, 320, 322, 323), (325, 324, 320, 321), (328, 332, 334, 330), (331, 330, 334, 335), (335, 334, 332, 333), (333, 329, 331, 335), (329, 328, 330, 331), (333, 332, 328, 329), (336, 340, 342, 338), (339, 338, 342, 343), (343, 342, 340, 341), (341, 337, 339, 343), (337, 336, 338, 339), (341, 340, 336, 337), (344, 348, 350, 346), (347, 346, 350, 351), (351, 350, 348, 349), (349, 345, 347, 351), (345, 344, 346, 347), (349, 348, 344, 345), (352, 356, 358, 354), (355, 354, 358, 359), (359, 358, 356, 357), (357, 353, 355, 359), (353, 352, 354, 355), (357, 356, 352, 353), (360, 364, 366, 362), (363, 362, 366, 367), (367, 366, 364, 365), (365, 361, 363, 367), (361, 360, 362, 363), (365, 364, 360, 361), (368, 372, 374, 370), (371, 370, 374, 375), (375, 374, 372, 373), (373, 369, 371, 375), (369, 368, 370, 371), (373, 372, 368, 369), (376, 380, 382, 378), (379, 378, 382, 383), (383, 382, 380, 381), (381, 377, 379, 383), (377, 376, 378, 379), (381, 380, 376, 377), (384, 388, 390, 386), (387, 386, 390, 391), (391, 390, 388, 389), (389, 385, 387, 391), (385, 384, 386, 387), (389, 388, 384, 385), (392, 396, 398, 394), (395, 394, 398, 399), (399, 398, 396, 397), (397, 393, 395, 399), (393, 392, 394, 395), (397, 396, 392, 393), (400, 404, 406, 402), (403, 402, 406, 407), (407, 406, 404, 405), (405, 401, 403, 407), (401, 400, 402, 403), (405, 404, 400, 401), (408, 412, 414, 410), (411, 410, 414, 415), (415, 414, 412, 413), (413, 409, 411, 415), (409, 408, 410, 411), (413, 412, 408, 409), (416, 420, 422, 418), (419, 418, 422, 423), (423, 422, 420, 421), (421, 417, 419, 423), (417, 416, 418, 419), (421, 420, 416, 417)])
_uv = me_cube_002.uv_layers.new(name='UVMap')
_uv.uv.foreach_set('vector', [0.625, 0.5, 0.875, 0.5, 0.875, 0.75, 0.625, 0.75, 0.375, 0.75, 0.625, 0.75, 0.625, 1.0, 0.375, 1.0, 0.375, 0.0, 0.625, 0.0, 0.625, 0.25, 0.375, 0.25, 0.125, 0.5, 0.375, 0.5, 0.375, 0.75, 0.125, 0.75, 0.375, 0.5, 0.625, 0.5, 0.625, 0.75, 0.375, 0.75, 0.375, 0.25, 0.625, 0.25, 0.625, 0.5, 0.375, 0.5, 0.625, 0.5, 0.875, 0.5, 0.875, 0.75, 0.625, 0.75, 0.375, 0.75, 0.625, 0.75, 0.625, 1.0, 0.375, 1.0, 0.375, 0.0, 0.625, 0.0, 0.625, 0.25, 0.375, 0.25, 0.125, 0.5, 0.375, 0.5, 0.375, 0.75, 0.125, 0.75, 0.375, 0.5, 0.625, 0.5, 0.625, 0.75, 0.375, 0.75, 0.375, 0.25, 0.625, 0.25, 0.625, 0.5, 0.375, 0.5, 0.625, 0.5, 0.875, 0.5, 0.875, 0.75, 0.625, 0.75, 0.375, 0.75, 0.625, 0.75, 0.625, 1.0, 0.375, 1.0, 0.375, 0.0, 0.625, 0.0, 0.625, 0.25, 0.375, 0.25, 0.125, 0.5, 0.375, 0.5, 0.375, 0.75, 0.125, 0.75, 0.375, 0.5, 0.625, 0.5, 0.625, 0.75, 0.375, 0.75, 0.375, 0.25, 0.625, 0.25, 0.625, 0.5, 0.375, 0.5, 0.625, 0.5, 0.875, 0.5, 0.875, 0.75, 0.625, 0.75, 0.375, 0.75, 0.625, 0.75, 0.625, 1.0, 0.375, 1.0, 0.375, 0.0, 0.625, 0.0, 0.625, 0.25, 0.375, 0.25, 0.125, 0.5, 0.375, 0.5, 0.375, 0.75, 0.125, 0.75, 0.375, 0.5, 0.625, 0.5, 0.625, 0.75, 0.375, 0.75, 0.375, 0.25, 0.625, 0.25, 0.625, 0.5, 0.375, 0.5, 0.625, 0.5, 0.875, 0.5, 0.875, 0.75, 0.625, 0.75, 0.375, 0.75, 0.625, 0.75, 0.625, 1.0, 0.375, 1.0, 0.375, 0.0, 0.625, 0.0, 0.625, 0.25, 0.375, 0.25, 0.125, 0.5, 0.375, 0.5, 0.375, 0.75, 0.125, 0.75, 0.375, 0.5, 0.625, 0.5, 0.625, 0.75, 0.375, 0.75, 0.375, 0.25, 0.625, 0.25, 0.625, 0.5, 0.375, 0.5, 0.625, 0.5, 0.875, 0.5, 0.875, 0.75, 0.625, 0.75, 0.375, 0.75, 0.625, 0.75, 0.625, 1.0, 0.375, 1.0, 0.375, 0.0, 0.625, 0.0, 0.625, 0.25, 0.375, 0.25, 0.125, 0.5, 0.375, 0.5, 0.375, 0.75, 0.125, 0.75, 0.375, 0.5, 0.625, 0.5, 0.625, 0.75, 0.375, 0.75, 0.375, 0.25, 0.625, 0.25, 0.625, 0.5, 0.375, 0.5, 0.625, 0.5, 0.875, 0.5, 0.875, 0.75, 0.625, 0.75, 0.375, 0.75, 0.625, 0.75, 0.625, 1.0, 0.375, 1.0, 0.375, 0.0, 0.625, 0.0, 0.625, 0.25, 0.375, 0.25, 0.125, 0.5, 0.375, 0.5, 0.375, 0.75, 0.125, 0.75, 0.375, 0.5, 0.625, 0.5, 0.625, 0.75, 0.375, 0.75, 0.375, 0.25, 0.625, 0.25, 0.625, 0.5, 0.375, 0.5, 0.625, 0.5, 0.875, 0.5, 0.875, 0.75, 0.625, 0.75, 0.375, 0.75, 0.625, 0.75, 0.625, 1.0, 0.375, 1.0, 0.375, 0.0, 0.625, 0.0, 0.625, 0.25, 0.375, 0.25, 0.125, 0.5, 0.375, 0.5, 0.375, 0.75, 0.125, 0.75, 0.375, 0.5, 0.625, 0.5, 0.625, 0.75, 0.375, 0.75, 0.375, 0.25, 0.625, 0.25, 0.625, 0.5, 0.375, 0.5, 0.625, 0.5, 0.875, 0.5, 0.875, 0.75, 0.625, 0.75, 0.375, 0.75, 0.625, 0.75, 0.625, 1.0, 0.375, 1.0, 0.375, 0.0, 0.625, 0.0, 0.625, 0.25, 0.375, 0.25, 0.125, 0.5, 0.375, 0.5, 0.375, 0.75, 0.125, 0.75, 0.375, 0.5, 0.625, 0.5, 0.625, 0.75, 0.375, 0.75, 0.375, 0.25, 0.625, 0.25, 0.625, 0.5, 0.375, 0.5, 0.625, 0.5, 0.875, 0.5, 0.875, 0.75, 0.625, 0.75, 0.375, 0.75, 0.625, 0.75, 0.625, 1.0, 0.375, 1.0, 0.375, 0.0, 0.625, 0.0, 0.625, 0.25, 0.375, 0.25, 0.125, 0.5, 0.375, 0.5, 0.375, 0.75, 0.125, 0.75, 0.375, 0.5, 0.625, 0.5, 0.625, 0.75, 0.375, 0.75, 0.375, 0.25, 0.625, 0.25, 0.625, 0.5, 0.375, 0.5, 0.625, 0.5, 0.875, 0.5, 0.875, 0.75, 0.625, 0.75, 0.375, 0.75, 0.625, 0.75, 0.625, 1.0, 0.375, 1.0, 0.375, 0.0, 0.625, 0.0, 0.625, 0.25, 0.375, 0.25, 0.125, 0.5, 0.375, 0.5, 0.375, 0.75, 0.125, 0.75, 0.375, 0.5, 0.625, 0.5, 0.625, 0.75, 0.375, 0.75, 0.375, 0.25, 0.625, 0.25, 0.625, 0.5, 0.375, 0.5, 0.625, 0.5, 0.875, 0.5, 0.875, 0.75, 0.625, 0.75, 0.375, 0.75, 0.625, 0.75, 0.625, 1.0, 0.375, 1.0, 0.375, 0.0, 0.625, 0.0, 0.625, 0.25, 0.375, 0.25, 0.125, 0.5, 0.375, 0.5, 0.375, 0.75, 0.125, 0.75, 0.375, 0.5, 0.625, 0.5, 0.625, 0.75, 0.375, 0.75, 0.375, 0.25, 0.625, 0.25, 0.625, 0.5, 0.375, 0.5, 0.625, 0.5, 0.875, 0.5, 0.875, 0.75, 0.625, 0.75, 0.375, 0.75, 0.625, 0.75, 0.625, 1.0, 0.375, 1.0, 0.375, 0.0, 0.625, 0.0, 0.625, 0.25, 0.375, 0.25, 0.125, 0.5, 0.375, 0.5, 0.375, 0.75, 0.125, 0.75, 0.375, 0.5, 0.625, 0.5, 0.625, 0.75, 0.375, 0.75, 0.375, 0.25, 0.625, 0.25, 0.625, 0.5, 0.375, 0.5, 0.625, 0.5, 0.875, 0.5, 0.875, 0.75, 0.625, 0.75, 0.375, 0.75, 0.625, 0.75, 0.625, 1.0, 0.375, 1.0, 0.375, 0.0, 0.625, 0.0, 0.625, 0.25, 0.375, 0.25, 0.125, 0.5, 0.375, 0.5, 0.375, 0.75, 0.125, 0.75, 0.375, 0.5, 0.625, 0.5, 0.625, 0.75, 0.375, 0.75, 0.375, 0.25, 0.625, 0.25, 0.625, 0.5, 0.375, 0.5, 0.625, 0.5, 0.875, 0.5, 0.875, 0.75, 0.625, 0.75, 0.375, 0.75, 0.625, 0.75, 0.625, 1.0, 0.375, 1.0, 0.375, 0.0, 0.625, 0.0, 0.625, 0.25, 0.375, 0.25, 0.125, 0.5, 0.375, 0.5, 0.375, 0.75, 0.125, 0.75, 0.375, 0.5, 0.625, 0.5, 0.625, 0.75, 0.375, 0.75, 0.375, 0.25, 0.625, 0.25, 0.625, 0.5, 0.375, 0.5, 0.625, 0.5, 0.875, 0.5, 0.875, 0.75, 0.625, 0.75, 0.375, 0.75, 0.625, 0.75, 0.625, 1.0, 0.375, 1.0, 0.375, 0.0, 0.625, 0.0, 0.625, 0.25, 0.375, 0.25, 0.125, 0.5, 0.375, 0.5, 0.375, 0.75, 0.125, 0.75, 0.375, 0.5, 0.625, 0.5, 0.625, 0.75, 0.375, 0.75, 0.375, 0.25, 0.625, 0.25, 0.625, 0.5, 0.375, 0.5, 0.625, 0.5, 0.875, 0.5, 0.875, 0.75, 0.625, 0.75, 0.375, 0.75, 0.625, 0.75, 0.625, 1.0, 0.375, 1.0, 0.375, 0.0, 0.625, 0.0, 0.625, 0.25, 0.375, 0.25, 0.125, 0.5, 0.375, 0.5, 0.375, 0.75, 0.125, 0.75, 0.375, 0.5, 0.625, 0.5, 0.625, 0.75, 0.375, 0.75, 0.375, 0.25, 0.625, 0.25, 0.625, 0.5, 0.375, 0.5, 0.625, 0.5, 0.875, 0.5, 0.875, 0.75, 0.625, 0.75, 0.375, 0.75, 0.625, 0.75, 0.625, 1.0, 0.375, 1.0, 0.375, 0.0, 0.625, 0.0, 0.625, 0.25, 0.375, 0.25, 0.125, 0.5, 0.375, 0.5, 0.375, 0.75, 0.125, 0.75, 0.375, 0.5, 0.625, 0.5, 0.625, 0.75, 0.375, 0.75, 0.375, 0.25, 0.625, 0.25, 0.625, 0.5, 0.375, 0.5, 0.625, 0.5, 0.875, 0.5, 0.875, 0.75, 0.625, 0.75, 0.375, 0.75, 0.625, 0.75, 0.625, 1.0, 0.375, 1.0, 0.375, 0.0, 0.625, 0.0, 0.625, 0.25, 0.375, 0.25, 0.125, 0.5, 0.375, 0.5, 0.375, 0.75, 0.125, 0.75, 0.375, 0.5, 0.625, 0.5, 0.625, 0.75, 0.375, 0.75, 0.375, 0.25, 0.625, 0.25, 0.625, 0.5, 0.375, 0.5, 0.625, 0.5, 0.875, 0.5, 0.875, 0.75, 0.625, 0.75, 0.375, 0.75, 0.625, 0.75, 0.625, 1.0, 0.375, 1.0, 0.375, 0.0, 0.625, 0.0, 0.625, 0.25, 0.375, 0.25, 0.125, 0.5, 0.375, 0.5, 0.375, 0.75, 0.125, 0.75, 0.375, 0.5, 0.625, 0.5, 0.625, 0.75, 0.375, 0.75, 0.375, 0.25, 0.625, 0.25, 0.625, 0.5, 0.375, 0.5, 0.625, 0.5, 0.875, 0.5, 0.875, 0.75, 0.625, 0.75, 0.375, 0.75, 0.625, 0.75, 0.625, 1.0, 0.375, 1.0, 0.375, 0.0, 0.625, 0.0, 0.625, 0.25, 0.375, 0.25, 0.125, 0.5, 0.375, 0.5, 0.375, 0.75, 0.125, 0.75, 0.375, 0.5, 0.625, 0.5, 0.625, 0.75, 0.375, 0.75, 0.375, 0.25, 0.625, 0.25, 0.625, 0.5, 0.375, 0.5, 0.625, 0.5, 0.875, 0.5, 0.875, 0.75, 0.625, 0.75, 0.375, 0.75, 0.625, 0.75, 0.625, 1.0, 0.375, 1.0, 0.375, 0.0, 0.625, 0.0, 0.625, 0.25, 0.375, 0.25, 0.125, 0.5, 0.375, 0.5, 0.375, 0.75, 0.125, 0.75, 0.375, 0.5, 0.625, 0.5, 0.625, 0.75, 0.375, 0.75, 0.375, 0.25, 0.625, 0.25, 0.625, 0.5, 0.375, 0.5, 0.625, 0.5, 0.875, 0.5, 0.875, 0.75, 0.625, 0.75, 0.375, 0.75, 0.625, 0.75, 0.625, 1.0, 0.375, 1.0, 0.375, 0.0, 0.625, 0.0, 0.625, 0.25, 0.375, 0.25, 0.125, 0.5, 0.375, 0.5, 0.375, 0.75, 0.125, 0.75, 0.375, 0.5, 0.625, 0.5, 0.625, 0.75, 0.375, 0.75, 0.375, 0.25, 0.625, 0.25, 0.625, 0.5, 0.375, 0.5, 0.625, 0.5, 0.875, 0.5, 0.875, 0.75, 0.625, 0.75, 0.375, 0.75, 0.625, 0.75, 0.625, 1.0, 0.375, 1.0, 0.375, 0.0, 0.625, 0.0, 0.625, 0.25, 0.375, 0.25, 0.125, 0.5, 0.375, 0.5, 0.375, 0.75, 0.125, 0.75, 0.375, 0.5, 0.625, 0.5, 0.625, 0.75, 0.375, 0.75, 0.375, 0.25, 0.625, 0.25, 0.625, 0.5, 0.375, 0.5, 0.625, 0.5, 0.875, 0.5, 0.875, 0.75, 0.625, 0.75, 0.375, 0.75, 0.625, 0.75, 0.625, 1.0, 0.375, 1.0, 0.375, 0.0, 0.625, 0.0, 0.625, 0.25, 0.375, 0.25, 0.125, 0.5, 0.375, 0.5, 0.375, 0.75, 0.125, 0.75, 0.375, 0.5, 0.625, 0.5, 0.625, 0.75, 0.375, 0.75, 0.375, 0.25, 0.625, 0.25, 0.625, 0.5, 0.375, 0.5, 0.625, 0.5, 0.875, 0.5, 0.875, 0.75, 0.625, 0.75, 0.375, 0.75, 0.625, 0.75, 0.625, 1.0, 0.375, 1.0, 0.375, 0.0, 0.625, 0.0, 0.625, 0.25, 0.375, 0.25, 0.125, 0.5, 0.375, 0.5, 0.375, 0.75, 0.125, 0.75, 0.375, 0.5, 0.625, 0.5, 0.625, 0.75, 0.375, 0.75, 0.375, 0.25, 0.625, 0.25, 0.625, 0.5, 0.375, 0.5, 0.625, 0.5, 0.875, 0.5, 0.875, 0.75, 0.625, 0.75, 0.375, 0.75, 0.625, 0.75, 0.625, 1.0, 0.375, 1.0, 0.375, 0.0, 0.625, 0.0, 0.625, 0.25, 0.375, 0.25, 0.125, 0.5, 0.375, 0.5, 0.375, 0.75, 0.125, 0.75, 0.375, 0.5, 0.625, 0.5, 0.625, 0.75, 0.375, 0.75, 0.375, 0.25, 0.625, 0.25, 0.625, 0.5, 0.375, 0.5, 0.625, 0.5, 0.875, 0.5, 0.875, 0.75, 0.625, 0.75, 0.375, 0.75, 0.625, 0.75, 0.625, 1.0, 0.375, 1.0, 0.375, 0.0, 0.625, 0.0, 0.625, 0.25, 0.375, 0.25, 0.125, 0.5, 0.375, 0.5, 0.375, 0.75, 0.125, 0.75, 0.375, 0.5, 0.625, 0.5, 0.625, 0.75, 0.375, 0.75, 0.375, 0.25, 0.625, 0.25, 0.625, 0.5, 0.375, 0.5, 0.625, 0.5, 0.875, 0.5, 0.875, 0.75, 0.625, 0.75, 0.375, 0.75, 0.625, 0.75, 0.625, 1.0, 0.375, 1.0, 0.375, 0.0, 0.625, 0.0, 0.625, 0.25, 0.375, 0.25, 0.125, 0.5, 0.375, 0.5, 0.375, 0.75, 0.125, 0.75, 0.375, 0.5, 0.625, 0.5, 0.625, 0.75, 0.375, 0.75, 0.375, 0.25, 0.625, 0.25, 0.625, 0.5, 0.375, 0.5, 0.625, 0.5, 0.875, 0.5, 0.875, 0.75, 0.625, 0.75, 0.375, 0.75, 0.625, 0.75, 0.625, 1.0, 0.375, 1.0, 0.375, 0.0, 0.625, 0.0, 0.625, 0.25, 0.375, 0.25, 0.125, 0.5, 0.375, 0.5, 0.375, 0.75, 0.125, 0.75, 0.375, 0.5, 0.625, 0.5, 0.625, 0.75, 0.375, 0.75, 0.375, 0.25, 0.625, 0.25, 0.625, 0.5, 0.375, 0.5, 0.625, 0.5, 0.875, 0.5, 0.875, 0.75, 0.625, 0.75, 0.375, 0.75, 0.625, 0.75, 0.625, 1.0, 0.375, 1.0, 0.375, 0.0, 0.625, 0.0, 0.625, 0.25, 0.375, 0.25, 0.125, 0.5, 0.375, 0.5, 0.375, 0.75, 0.125, 0.75, 0.375, 0.5, 0.625, 0.5, 0.625, 0.75, 0.375, 0.75, 0.375, 0.25, 0.625, 0.25, 0.625, 0.5, 0.375, 0.5, 0.625, 0.5, 0.875, 0.5, 0.875, 0.75, 0.625, 0.75, 0.375, 0.75, 0.625, 0.75, 0.625, 1.0, 0.375, 1.0, 0.375, 0.0, 0.625, 0.0, 0.625, 0.25, 0.375, 0.25, 0.125, 0.5, 0.375, 0.5, 0.375, 0.75, 0.125, 0.75, 0.375, 0.5, 0.625, 0.5, 0.625, 0.75, 0.375, 0.75, 0.375, 0.25, 0.625, 0.25, 0.625, 0.5, 0.375, 0.5, 0.625, 0.5, 0.875, 0.5, 0.875, 0.75, 0.625, 0.75, 0.375, 0.75, 0.625, 0.75, 0.625, 1.0, 0.375, 1.0, 0.375, 0.0, 0.625, 0.0, 0.625, 0.25, 0.375, 0.25, 0.125, 0.5, 0.375, 0.5, 0.375, 0.75, 0.125, 0.75, 0.375, 0.5, 0.625, 0.5, 0.625, 0.75, 0.375, 0.75, 0.375, 0.25, 0.625, 0.25, 0.625, 0.5, 0.375, 0.5, 0.625, 0.5, 0.875, 0.5, 0.875, 0.75, 0.625, 0.75, 0.375, 0.75, 0.625, 0.75, 0.625, 1.0, 0.375, 1.0, 0.375, 0.0, 0.625, 0.0, 0.625, 0.25, 0.375, 0.25, 0.125, 0.5, 0.375, 0.5, 0.375, 0.75, 0.125, 0.75, 0.375, 0.5, 0.625, 0.5, 0.625, 0.75, 0.375, 0.75, 0.375, 0.25, 0.625, 0.25, 0.625, 0.5, 0.375, 0.5, 0.625, 0.5, 0.875, 0.5, 0.875, 0.75, 0.625, 0.75, 0.375, 0.75, 0.625, 0.75, 0.625, 1.0, 0.375, 1.0, 0.375, 0.0, 0.625, 0.0, 0.625, 0.25, 0.375, 0.25, 0.125, 0.5, 0.375, 0.5, 0.375, 0.75, 0.125, 0.75, 0.375, 0.5, 0.625, 0.5, 0.625, 0.75, 0.375, 0.75, 0.375, 0.25, 0.625, 0.25, 0.625, 0.5, 0.375, 0.5, 0.625, 0.5, 0.875, 0.5, 0.875, 0.75, 0.625, 0.75, 0.375, 0.75, 0.625, 0.75, 0.625, 1.0, 0.375, 1.0, 0.375, 0.0, 0.625, 0.0, 0.625, 0.25, 0.375, 0.25, 0.125, 0.5, 0.375, 0.5, 0.375, 0.75, 0.125, 0.75, 0.375, 0.5, 0.625, 0.5, 0.625, 0.75, 0.375, 0.75, 0.375, 0.25, 0.625, 0.25, 0.625, 0.5, 0.375, 0.5, 0.625, 0.5, 0.875, 0.5, 0.875, 0.75, 0.625, 0.75, 0.375, 0.75, 0.625, 0.75, 0.625, 1.0, 0.375, 1.0, 0.375, 0.0, 0.625, 0.0, 0.625, 0.25, 0.375, 0.25, 0.125, 0.5, 0.375, 0.5, 0.375, 0.75, 0.125, 0.75, 0.375, 0.5, 0.625, 0.5, 0.625, 0.75, 0.375, 0.75, 0.375, 0.25, 0.625, 0.25, 0.625, 0.5, 0.375, 0.5, 0.625, 0.5, 0.875, 0.5, 0.875, 0.75, 0.625, 0.75, 0.375, 0.75, 0.625, 0.75, 0.625, 1.0, 0.375, 1.0, 0.375, 0.0, 0.625, 0.0, 0.625, 0.25, 0.375, 0.25, 0.125, 0.5, 0.375, 0.5, 0.375, 0.75, 0.125, 0.75, 0.375, 0.5, 0.625, 0.5, 0.625, 0.75, 0.375, 0.75, 0.375, 0.25, 0.625, 0.25, 0.625, 0.5, 0.375, 0.5, 0.625, 0.5, 0.875, 0.5, 0.875, 0.75, 0.625, 0.75, 0.375, 0.75, 0.625, 0.75, 0.625, 1.0, 0.375, 1.0, 0.375, 0.0, 0.625, 0.0, 0.625, 0.25, 0.375, 0.25, 0.125, 0.5, 0.375, 0.5, 0.375, 0.75, 0.125, 0.75, 0.375, 0.5, 0.625, 0.5, 0.625, 0.75, 0.375, 0.75, 0.375, 0.25, 0.625, 0.25, 0.625, 0.5, 0.375, 0.5, 0.625, 0.5, 0.875, 0.5, 0.875, 0.75, 0.625, 0.75, 0.375, 0.75, 0.625, 0.75, 0.625, 1.0, 0.375, 1.0, 0.375, 0.0, 0.625, 0.0, 0.625, 0.25, 0.375, 0.25, 0.125, 0.5, 0.375, 0.5, 0.375, 0.75, 0.125, 0.75, 0.375, 0.5, 0.625, 0.5, 0.625, 0.75, 0.375, 0.75, 0.375, 0.25, 0.625, 0.25, 0.625, 0.5, 0.375, 0.5, 0.625, 0.5, 0.875, 0.5, 0.875, 0.75, 0.625, 0.75, 0.375, 0.75, 0.625, 0.75, 0.625, 1.0, 0.375, 1.0, 0.375, 0.0, 0.625, 0.0, 0.625, 0.25, 0.375, 0.25, 0.125, 0.5, 0.375, 0.5, 0.375, 0.75, 0.125, 0.75, 0.375, 0.5, 0.625, 0.5, 0.625, 0.75, 0.375, 0.75, 0.375, 0.25, 0.625, 0.25, 0.625, 0.5, 0.375, 0.5, 0.625, 0.5, 0.875, 0.5, 0.875, 0.75, 0.625, 0.75, 0.375, 0.75, 0.625, 0.75, 0.625, 1.0, 0.375, 1.0, 0.375, 0.0, 0.625, 0.0, 0.625, 0.25, 0.375, 0.25, 0.125, 0.5, 0.375, 0.5, 0.375, 0.75, 0.125, 0.75, 0.375, 0.5, 0.625, 0.5, 0.625, 0.75, 0.375, 0.75, 0.375, 0.25, 0.625, 0.25, 0.625, 0.5, 0.375, 0.5, 0.625, 0.5, 0.875, 0.5, 0.875, 0.75, 0.625, 0.75, 0.375, 0.75, 0.625, 0.75, 0.625, 1.0, 0.375, 1.0, 0.375, 0.0, 0.625, 0.0, 0.625, 0.25, 0.375, 0.25, 0.125, 0.5, 0.375, 0.5, 0.375, 0.75, 0.125, 0.75, 0.375, 0.5, 0.625, 0.5, 0.625, 0.75, 0.375, 0.75, 0.375, 0.25, 0.625, 0.25, 0.625, 0.5, 0.375, 0.5, 0.625, 0.5, 0.875, 0.5, 0.875, 0.75, 0.625, 0.75, 0.375, 0.75, 0.625, 0.75, 0.625, 1.0, 0.375, 1.0, 0.375, 0.0, 0.625, 0.0, 0.625, 0.25, 0.375, 0.25, 0.125, 0.5, 0.375, 0.5, 0.375, 0.75, 0.125, 0.75, 0.375, 0.5, 0.625, 0.5, 0.625, 0.75, 0.375, 0.75, 0.375, 0.25, 0.625, 0.25, 0.625, 0.5, 0.375, 0.5, 0.625, 0.5, 0.875, 0.5, 0.875, 0.75, 0.625, 0.75, 0.375, 0.75, 0.625, 0.75, 0.625, 1.0, 0.375, 1.0, 0.375, 0.0, 0.625, 0.0, 0.625, 0.25, 0.375, 0.25, 0.125, 0.5, 0.375, 0.5, 0.375, 0.75, 0.125, 0.75, 0.375, 0.5, 0.625, 0.5, 0.625, 0.75, 0.375, 0.75, 0.375, 0.25, 0.625, 0.25, 0.625, 0.5, 0.375, 0.5, 0.625, 0.5, 0.875, 0.5, 0.875, 0.75, 0.625, 0.75, 0.375, 0.75, 0.625, 0.75, 0.625, 1.0, 0.375, 1.0, 0.375, 0.0, 0.625, 0.0, 0.625, 0.25, 0.375, 0.25, 0.125, 0.5, 0.375, 0.5, 0.375, 0.75, 0.125, 0.75, 0.375, 0.5, 0.625, 0.5, 0.625, 0.75, 0.375, 0.75, 0.375, 0.25, 0.625, 0.25, 0.625, 0.5, 0.375, 0.5, 0.625, 0.5, 0.875, 0.5, 0.875, 0.75, 0.625, 0.75, 0.375, 0.75, 0.625, 0.75, 0.625, 1.0, 0.375, 1.0, 0.375, 0.0, 0.625, 0.0, 0.625, 0.25, 0.375, 0.25, 0.125, 0.5, 0.375, 0.5, 0.375, 0.75, 0.125, 0.75, 0.375, 0.5, 0.625, 0.5, 0.625, 0.75, 0.375, 0.75, 0.375, 0.25, 0.625, 0.25, 0.625, 0.5, 0.375, 0.5, 0.625, 0.5, 0.875, 0.5, 0.875, 0.75, 0.625, 0.75, 0.375, 0.75, 0.625, 0.75, 0.625, 1.0, 0.375, 1.0, 0.375, 0.0, 0.625, 0.0, 0.625, 0.25, 0.375, 0.25, 0.125, 0.5, 0.375, 0.5, 0.375, 0.75, 0.125, 0.75, 0.375, 0.5, 0.625, 0.5, 0.625, 0.75, 0.375, 0.75, 0.375, 0.25, 0.625, 0.25, 0.625, 0.5, 0.375, 0.5, 0.625, 0.5, 0.875, 0.5, 0.875, 0.75, 0.625, 0.75, 0.375, 0.75, 0.625, 0.75, 0.625, 1.0, 0.375, 1.0, 0.375, 0.0, 0.625, 0.0, 0.625, 0.25, 0.375, 0.25, 0.125, 0.5, 0.375, 0.5, 0.375, 0.75, 0.125, 0.75, 0.375, 0.5, 0.625, 0.5, 0.625, 0.75, 0.375, 0.75, 0.375, 0.25, 0.625, 0.25, 0.625, 0.5, 0.375, 0.5, 0.625, 0.5, 0.875, 0.5, 0.875, 0.75, 0.625, 0.75, 0.375, 0.75, 0.625, 0.75, 0.625, 1.0, 0.375, 1.0, 0.375, 0.0, 0.625, 0.0, 0.625, 0.25, 0.375, 0.25, 0.125, 0.5, 0.375, 0.5, 0.375, 0.75, 0.125, 0.75, 0.375, 0.5, 0.625, 0.5, 0.625, 0.75, 0.375, 0.75, 0.375, 0.25, 0.625, 0.25, 0.625, 0.5, 0.375, 0.5, 0.625, 0.5, 0.875, 0.5, 0.875, 0.75, 0.625, 0.75, 0.375, 0.75, 0.625, 0.75, 0.625, 1.0, 0.375, 1.0, 0.375, 0.0, 0.625, 0.0, 0.625, 0.25, 0.375, 0.25, 0.125, 0.5, 0.375, 0.5, 0.375, 0.75, 0.125, 0.75, 0.375, 0.5, 0.625, 0.5, 0.625, 0.75, 0.375, 0.75, 0.375, 0.25, 0.625, 0.25, 0.625, 0.5, 0.375, 0.5, 0.625, 0.5, 0.875, 0.5, 0.875, 0.75, 0.625, 0.75, 0.375, 0.75, 0.625, 0.75, 0.625, 1.0, 0.375, 1.0, 0.375, 0.0, 0.625, 0.0, 0.625, 0.25, 0.375, 0.25, 0.125, 0.5, 0.375, 0.5, 0.375, 0.75, 0.125, 0.75, 0.375, 0.5, 0.625, 0.5, 0.625, 0.75, 0.375, 0.75, 0.375, 0.25, 0.625, 0.25, 0.625, 0.5, 0.375, 0.5, 0.625, 0.5, 0.875, 0.5, 0.875, 0.75, 0.625, 0.75, 0.375, 0.75, 0.625, 0.75, 0.625, 1.0, 0.375, 1.0, 0.375, 0.0, 0.625, 0.0, 0.625, 0.25, 0.375, 0.25, 0.125, 0.5, 0.375, 0.5, 0.375, 0.75, 0.125, 0.75, 0.375, 0.5, 0.625, 0.5, 0.625, 0.75, 0.375, 0.75, 0.375, 0.25, 0.625, 0.25, 0.625, 0.5, 0.375, 0.5])
me_cube_002.materials.append(mat_madeira)
me_cube_002.use_remesh_preserve_volume = False
me_cube_002.use_remesh_preserve_attributes = False
me_cube_002.use_mirror_vertex_groups = False
me_cube_002.update()
me_cube_027 = bpy.data.meshes.new('Cube.027')
me_cube_027.from_pydata([(-0.00846, 0.2601, 0.1534), (-0.00846, 0.2601, -6.751e-05), (-0.00846, 0.2762, 0.1534), (-0.00846, 0.2762, -6.751e-05), (-0.002266, 0.2601, 0.1534), (-0.002266, 0.2601, -6.751e-05), (-0.002266, 0.2762, 0.1534), (-0.002266, 0.2762, -6.751e-05)], [], [(0, 4, 6, 2), (3, 2, 6, 7), (7, 6, 4, 5), (5, 1, 3, 7), (1, 0, 2, 3), (5, 4, 0, 1)])
_uv = me_cube_027.uv_layers.new(name='UVMap')
_uv.uv.foreach_set('vector', [0.625, 0.5, 0.875, 0.5, 0.875, 0.75, 0.625, 0.75, 0.375, 0.75, 0.625, 0.75, 0.625, 1.0, 0.375, 1.0, 0.375, 0.0, 0.625, 0.0, 0.625, 0.25, 0.375, 0.25, 0.125, 0.5, 0.375, 0.5, 0.375, 0.75, 0.125, 0.75, 0.375, 0.5, 0.625, 0.5, 0.625, 0.75, 0.375, 0.75, 0.375, 0.25, 0.625, 0.25, 0.625, 0.5, 0.375, 0.5])
me_cube_027.materials.append(mat_interior_madeira)
me_cube_027.use_remesh_preserve_volume = False
me_cube_027.use_remesh_preserve_attributes = False
me_cube_027.use_mirror_vertex_groups = False
me_cube_027.update()
me_cube_028 = bpy.data.meshes.new('Cube.028')
me_cube_028.from_pydata([(-0.00846, 0.2432, 0.1534), (-0.00846, 0.2432, -6.751e-05), (-0.00846, 0.2594, 0.1534), (-0.00846, 0.2594, -6.751e-05), (-0.002266, 0.2432, 0.1534), (-0.002266, 0.2432, -6.751e-05), (-0.002266, 0.2594, 0.1534), (-0.002266, 0.2594, -6.751e-05)], [], [(0, 4, 6, 2), (3, 2, 6, 7), (7, 6, 4, 5), (5, 1, 3, 7), (1, 0, 2, 3), (5, 4, 0, 1)])
_uv = me_cube_028.uv_layers.new(name='UVMap')
_uv.uv.foreach_set('vector', [0.625, 0.5, 0.875, 0.5, 0.875, 0.75, 0.625, 0.75, 0.375, 0.75, 0.625, 0.75, 0.625, 1.0, 0.375, 1.0, 0.375, 0.0, 0.625, 0.0, 0.625, 0.25, 0.375, 0.25, 0.125, 0.5, 0.375, 0.5, 0.375, 0.75, 0.125, 0.75, 0.375, 0.5, 0.625, 0.5, 0.625, 0.75, 0.375, 0.75, 0.375, 0.25, 0.625, 0.25, 0.625, 0.5, 0.375, 0.5])
me_cube_028.materials.append(mat_interior_madeira)
me_cube_028.use_remesh_preserve_volume = False
me_cube_028.use_remesh_preserve_attributes = False
me_cube_028.use_mirror_vertex_groups = False
me_cube_028.update()
me_cube_029 = bpy.data.meshes.new('Cube.029')
me_cube_029.from_pydata([(-0.00846, 0.2261, 0.1534), (-0.00846, 0.2261, -6.751e-05), (-0.00846, 0.2422, 0.1534), (-0.00846, 0.2422, -6.751e-05), (-0.002266, 0.2261, 0.1534), (-0.002266, 0.2261, -6.751e-05), (-0.002266, 0.2422, 0.1534), (-0.002266, 0.2422, -6.751e-05)], [], [(0, 4, 6, 2), (3, 2, 6, 7), (7, 6, 4, 5), (5, 1, 3, 7), (1, 0, 2, 3), (5, 4, 0, 1)])
_uv = me_cube_029.uv_layers.new(name='UVMap')
_uv.uv.foreach_set('vector', [0.625, 0.5, 0.875, 0.5, 0.875, 0.75, 0.625, 0.75, 0.375, 0.75, 0.625, 0.75, 0.625, 1.0, 0.375, 1.0, 0.375, 0.0, 0.625, 0.0, 0.625, 0.25, 0.375, 0.25, 0.125, 0.5, 0.375, 0.5, 0.375, 0.75, 0.125, 0.75, 0.375, 0.5, 0.625, 0.5, 0.625, 0.75, 0.375, 0.75, 0.375, 0.25, 0.625, 0.25, 0.625, 0.5, 0.375, 0.5])
me_cube_029.materials.append(mat_interior_madeira)
me_cube_029.use_remesh_preserve_volume = False
me_cube_029.use_remesh_preserve_attributes = False
me_cube_029.use_mirror_vertex_groups = False
me_cube_029.update()
me_cube_030 = bpy.data.meshes.new('Cube.030')
me_cube_030.from_pydata([(-0.00846, 0.2088, 0.1534), (-0.00846, 0.2088, -6.751e-05), (-0.00846, 0.2249, 0.1534), (-0.00846, 0.2249, -6.751e-05), (-0.002266, 0.2088, 0.1534), (-0.002266, 0.2088, -6.751e-05), (-0.002266, 0.2249, 0.1534), (-0.002266, 0.2249, -6.751e-05)], [], [(0, 4, 6, 2), (3, 2, 6, 7), (7, 6, 4, 5), (5, 1, 3, 7), (1, 0, 2, 3), (5, 4, 0, 1)])
_uv = me_cube_030.uv_layers.new(name='UVMap')
_uv.uv.foreach_set('vector', [0.625, 0.5, 0.875, 0.5, 0.875, 0.75, 0.625, 0.75, 0.375, 0.75, 0.625, 0.75, 0.625, 1.0, 0.375, 1.0, 0.375, 0.0, 0.625, 0.0, 0.625, 0.25, 0.375, 0.25, 0.125, 0.5, 0.375, 0.5, 0.375, 0.75, 0.125, 0.75, 0.375, 0.5, 0.625, 0.5, 0.625, 0.75, 0.375, 0.75, 0.375, 0.25, 0.625, 0.25, 0.625, 0.5, 0.375, 0.5])
me_cube_030.materials.append(mat_interior_madeira)
me_cube_030.use_remesh_preserve_volume = False
me_cube_030.use_remesh_preserve_attributes = False
me_cube_030.use_mirror_vertex_groups = False
me_cube_030.update()
me_cube_031 = bpy.data.meshes.new('Cube.031')
me_cube_031.from_pydata([(-0.009556, 0.2088, 0.121), (-0.009556, 0.2088, 0.1102), (-0.009556, 0.271, 0.117), (-0.009556, 0.271, 0.1142), (-0.007658, 0.2088, 0.121), (-0.007658, 0.2088, 0.1102), (-0.007658, 0.271, 0.117), (-0.007658, 0.271, 0.1142)], [], [(0, 4, 6, 2), (3, 2, 6, 7), (7, 6, 4, 5), (5, 1, 3, 7), (1, 0, 2, 3), (5, 4, 0, 1)])
_uv = me_cube_031.uv_layers.new(name='UVMap')
_uv.uv.foreach_set('vector', [0.625, 0.5, 0.875, 0.5, 0.875, 0.75, 0.625, 0.75, 0.375, 0.75, 0.625, 0.75, 0.625, 1.0, 0.375, 1.0, 0.375, 0.0, 0.625, 0.0, 0.625, 0.25, 0.375, 0.25, 0.125, 0.5, 0.375, 0.5, 0.375, 0.75, 0.125, 0.75, 0.375, 0.5, 0.625, 0.5, 0.625, 0.75, 0.375, 0.75, 0.375, 0.25, 0.625, 0.25, 0.625, 0.5, 0.375, 0.5])
me_cube_031.materials.append(mat_material_004)
me_cube_031.use_remesh_preserve_volume = False
me_cube_031.use_remesh_preserve_attributes = False
me_cube_031.use_mirror_vertex_groups = False
me_cube_031.update()
me_cube_032 = bpy.data.meshes.new('Cube.032')
me_cube_032.from_pydata([(-0.007027, 0.2697, 0.05931), (-0.007027, 0.2649, 0.07848), (-0.007027, 0.2505, 0.05931), (-0.007027, 0.2552, 0.07848), (-0.009946, 0.2697, 0.05931), (-0.009946, 0.2649, 0.07848), (-0.009946, 0.2505, 0.05931), (-0.009946, 0.2552, 0.07848), (-0.009946, 0.2565, 0.07593), (-0.009946, 0.253, 0.06185), (-0.009946, 0.2671, 0.06185), (-0.009946, 0.2636, 0.07593), (-0.006946, 0.2565, 0.07593), (-0.006946, 0.253, 0.06185), (-0.006946, 0.2671, 0.06185), (-0.006946, 0.2636, 0.07593)], [], [(1, 3, 12, 15), (2, 3, 7, 6), (7, 5, 11, 8), (4, 5, 1, 0), (2, 6, 4, 0), (7, 3, 1, 5), (8, 11, 15, 12), (6, 7, 8, 9), (5, 4, 10, 11), (4, 6, 9, 10), (9, 8, 12, 13), (11, 10, 14, 15), (10, 9, 13, 14), (0, 1, 15, 14), (2, 0, 14, 13), (2, 13, 12, 3)])
_uv = me_cube_032.uv_layers.new(name='UVMap')
_uv.uv.foreach_set('vector', [0.875, 0.75, 0.875, 0.5, 0.625, 0.5, 0.625, 0.75, 0.375, 0.25, 0.625, 0.25, 0.625, 0.5, 0.375, 0.5, 0.625, 0.5, 0.625, 0.75, 0.625, 0.75, 0.625, 0.5, 0.375, 0.75, 0.625, 0.75, 0.625, 1.0, 0.375, 1.0, 0.125, 0.5, 0.375, 0.5, 0.375, 0.75, 0.125, 0.75, 0.625, 0.5, 0.875, 0.5, 0.875, 0.75, 0.625, 0.75, 0.625, 0.5, 0.625, 0.75, 0.625, 0.75, 0.625, 0.5, 0.375, 0.5, 0.625, 0.5, 0.625, 0.5, 0.375, 0.5, 0.625, 0.75, 0.375, 0.75, 0.375, 0.75, 0.625, 0.75, 0.375, 0.75, 0.375, 0.5, 0.375, 0.5, 0.375, 0.75, 0.375, 0.5, 0.625, 0.5, 0.625, 0.5, 0.375, 0.5, 0.625, 0.75, 0.375, 0.75, 0.375, 0.75, 0.625, 0.75, 0.375, 0.75, 0.375, 0.5, 0.375, 0.5, 0.375, 0.75, 0.375, 1.0, 0.875, 0.75, 0.625, 0.75, 0.375, 0.75, 0.125, 0.5, 0.375, 1.0, 0.375, 0.75, 0.375, 0.5, 0.125, 0.5, 0.375, 0.5, 0.625, 0.5, 0.875, 0.5])
me_cube_032.materials.append(mat_material_004)
me_cube_032.use_remesh_fix_poles = True
me_cube_032.use_remesh_preserve_attributes = False
me_cube_032.update()
me_cube_033 = bpy.data.meshes.new('Cube.033')
me_cube_033.from_pydata([(-0.007027, 0.2287, 0.1254), (-0.007027, 0.2095, 0.1206), (-0.007027, 0.2287, 0.1062), (-0.007027, 0.2095, 0.1109), (-0.009946, 0.2287, 0.1254), (-0.009946, 0.2095, 0.1206), (-0.009946, 0.2287, 0.1062), (-0.009946, 0.2095, 0.1109), (-0.009946, 0.2121, 0.1122), (-0.009946, 0.2262, 0.1087), (-0.009946, 0.2262, 0.1228), (-0.009946, 0.2121, 0.1193), (-0.006946, 0.2121, 0.1122), (-0.006946, 0.2262, 0.1087), (-0.006946, 0.2262, 0.1228), (-0.006946, 0.2121, 0.1193), (-0.007027, 0.2341, 0.1158), (-0.009946, 0.2341, 0.1158), (-0.009946, 0.2315, 0.1158), (-0.006946, 0.2315, 0.1158)], [], [(2, 3, 7, 6), (4, 5, 1, 0), (16, 17, 4, 0), (1, 5, 11, 15), (7, 3, 12, 8), (6, 7, 8, 9), (5, 4, 10, 11), (17, 6, 9, 18), (9, 8, 12, 13), (11, 10, 14, 15), (18, 9, 13, 19), (0, 1, 15, 14), (16, 0, 14, 19), (2, 13, 12, 3), (2, 16, 19, 13), (10, 18, 19, 14), (4, 17, 18, 10), (2, 6, 17, 16)])
_uv = me_cube_033.uv_layers.new(name='UVMap')
_uv.uv.foreach_set('vector', [0.375, 0.25, 0.625, 0.25, 0.625, 0.5, 0.375, 0.5, 0.375, 0.75, 0.625, 0.75, 0.625, 1.0, 0.375, 1.0, 0.125, 0.625, 0.375, 0.625, 0.375, 0.75, 0.125, 0.75, 0.875, 0.75, 0.625, 0.75, 0.625, 0.75, 0.625, 0.75, 0.625, 0.5, 0.875, 0.5, 0.625, 0.5, 0.625, 0.5, 0.375, 0.5, 0.625, 0.5, 0.625, 0.5, 0.375, 0.5, 0.625, 0.75, 0.375, 0.75, 0.375, 0.75, 0.625, 0.75, 0.375, 0.625, 0.375, 0.5, 0.375, 0.5, 0.375, 0.625, 0.375, 0.5, 0.625, 0.5, 0.625, 0.5, 0.375, 0.5, 0.625, 0.75, 0.375, 0.75, 0.375, 0.75, 0.625, 0.75, 0.375, 0.625, 0.375, 0.5, 0.375, 0.5, 0.375, 0.625, 0.375, 1.0, 0.875, 0.75, 0.625, 0.75, 0.375, 0.75, 0.25, 0.75, 0.375, 1.0, 0.375, 0.75, 0.375, 0.625, 0.125, 0.5, 0.375, 0.5, 0.625, 0.5, 0.875, 0.5, 0.125, 0.5, 0.25, 0.75, 0.375, 0.625, 0.375, 0.5, 0.375, 0.75, 0.375, 0.625, 0.375, 0.625, 0.375, 0.75, 0.375, 0.75, 0.375, 0.625, 0.375, 0.625, 0.375, 0.75, 0.125, 0.5, 0.375, 0.5, 0.375, 0.625, 0.125, 0.625])
me_cube_033.materials.append(mat_material_004)
me_cube_033.use_remesh_fix_poles = True
me_cube_033.use_remesh_preserve_attributes = False
me_cube_033.update()
me_cube_034 = bpy.data.meshes.new('Cube.034')
me_cube_034.from_pydata([(-0.009556, 0.2088, 0.03421), (-0.009556, 0.2088, 0.02343), (-0.009556, 0.271, 0.03024), (-0.009556, 0.271, 0.0274), (-0.007658, 0.2088, 0.03421), (-0.007658, 0.2088, 0.02343), (-0.007658, 0.271, 0.03024), (-0.007658, 0.271, 0.0274)], [], [(0, 4, 6, 2), (3, 2, 6, 7), (7, 6, 4, 5), (5, 1, 3, 7), (1, 0, 2, 3), (5, 4, 0, 1)])
_uv = me_cube_034.uv_layers.new(name='UVMap')
_uv.uv.foreach_set('vector', [0.625, 0.5, 0.875, 0.5, 0.875, 0.75, 0.625, 0.75, 0.375, 0.75, 0.625, 0.75, 0.625, 1.0, 0.375, 1.0, 0.375, 0.0, 0.625, 0.0, 0.625, 0.25, 0.375, 0.25, 0.125, 0.5, 0.375, 0.5, 0.375, 0.75, 0.125, 0.75, 0.375, 0.5, 0.625, 0.5, 0.625, 0.75, 0.375, 0.75, 0.375, 0.25, 0.625, 0.25, 0.625, 0.5, 0.375, 0.5])
me_cube_034.materials.append(mat_material_004)
me_cube_034.use_remesh_preserve_volume = False
me_cube_034.use_remesh_preserve_attributes = False
me_cube_034.use_mirror_vertex_groups = False
me_cube_034.update()
me_cube_035 = bpy.data.meshes.new('Cube.035')
me_cube_035.from_pydata([(-0.007027, 0.2287, 0.03858), (-0.007027, 0.2095, 0.03385), (-0.007027, 0.2287, 0.01941), (-0.007027, 0.2095, 0.02414), (-0.009946, 0.2287, 0.03858), (-0.009946, 0.2095, 0.03385), (-0.009946, 0.2287, 0.01941), (-0.009946, 0.2095, 0.02414), (-0.009946, 0.2121, 0.02544), (-0.009946, 0.2262, 0.02196), (-0.009946, 0.2262, 0.03603), (-0.009946, 0.2121, 0.03256), (-0.006946, 0.2121, 0.02544), (-0.006946, 0.2262, 0.02196), (-0.006946, 0.2262, 0.03603), (-0.006946, 0.2121, 0.03256), (-0.007027, 0.2341, 0.029), (-0.009946, 0.2341, 0.029), (-0.009946, 0.2315, 0.029), (-0.006946, 0.2315, 0.029)], [], [(2, 3, 7, 6), (4, 5, 1, 0), (16, 17, 4, 0), (1, 5, 11, 15), (7, 3, 12, 8), (6, 7, 8, 9), (5, 4, 10, 11), (17, 6, 9, 18), (9, 8, 12, 13), (11, 10, 14, 15), (18, 9, 13, 19), (0, 1, 15, 14), (16, 0, 14, 19), (2, 13, 12, 3), (2, 16, 19, 13), (10, 18, 19, 14), (4, 17, 18, 10), (2, 6, 17, 16)])
_uv = me_cube_035.uv_layers.new(name='UVMap')
_uv.uv.foreach_set('vector', [0.375, 0.25, 0.625, 0.25, 0.625, 0.5, 0.375, 0.5, 0.375, 0.75, 0.625, 0.75, 0.625, 1.0, 0.375, 1.0, 0.125, 0.625, 0.375, 0.625, 0.375, 0.75, 0.125, 0.75, 0.875, 0.75, 0.625, 0.75, 0.625, 0.75, 0.625, 0.75, 0.625, 0.5, 0.875, 0.5, 0.625, 0.5, 0.625, 0.5, 0.375, 0.5, 0.625, 0.5, 0.625, 0.5, 0.375, 0.5, 0.625, 0.75, 0.375, 0.75, 0.375, 0.75, 0.625, 0.75, 0.375, 0.625, 0.375, 0.5, 0.375, 0.5, 0.375, 0.625, 0.375, 0.5, 0.625, 0.5, 0.625, 0.5, 0.375, 0.5, 0.625, 0.75, 0.375, 0.75, 0.375, 0.75, 0.625, 0.75, 0.375, 0.625, 0.375, 0.5, 0.375, 0.5, 0.375, 0.625, 0.375, 1.0, 0.875, 0.75, 0.625, 0.75, 0.375, 0.75, 0.25, 0.75, 0.375, 1.0, 0.375, 0.75, 0.375, 0.625, 0.125, 0.5, 0.375, 0.5, 0.625, 0.5, 0.875, 0.5, 0.125, 0.5, 0.25, 0.75, 0.375, 0.625, 0.375, 0.5, 0.375, 0.75, 0.375, 0.625, 0.375, 0.625, 0.375, 0.75, 0.375, 0.75, 0.375, 0.625, 0.375, 0.625, 0.375, 0.75, 0.125, 0.5, 0.375, 0.5, 0.375, 0.625, 0.125, 0.625])
me_cube_035.materials.append(mat_material_004)
me_cube_035.use_remesh_fix_poles = True
me_cube_035.use_remesh_preserve_attributes = False
me_cube_035.update()
me_cube_036 = bpy.data.meshes.new('Cube.036')
me_cube_036.from_pydata([(0.197, 0.4227, 0.2676), (0.197, 0.4227, 0.1632), (0.197, 0.07407, 0.2676), (0.197, 0.07407, 0.1632), (-0.04316, 0.4227, 0.2676), (-0.04316, 0.4227, 0.1632), (-0.04316, 0.07407, 0.2676), (-0.04316, 0.07407, 0.1632), (0.07694, 0.4227, 0.1632), (0.07694, 0.07407, 0.3724), (0.07694, 0.07407, 0.1632), (0.07694, 0.4227, 0.3724)], [], [(11, 4, 6, 9), (10, 9, 6, 7), (7, 6, 4, 5), (8, 1, 3, 10), (1, 0, 2, 3), (8, 11, 0, 1), (5, 4, 11, 8), (5, 8, 10, 7), (3, 2, 9, 10), (0, 11, 9, 2)])
_uv = me_cube_036.uv_layers.new(name='UVMap')
_uv.uv.foreach_set('vector', [0.75, 0.5, 0.875, 0.5, 0.875, 0.75, 0.75, 0.75, 0.375, 0.875, 0.625, 0.875, 0.625, 1.0, 0.375, 1.0, 0.375, 0.0, 0.625, 0.0, 0.625, 0.25, 0.375, 0.25, 0.25, 0.5, 0.375, 0.5, 0.375, 0.75, 0.25, 0.75, 0.375, 0.5, 0.625, 0.5, 0.625, 0.75, 0.375, 0.75, 0.375, 0.375, 0.625, 0.375, 0.625, 0.5, 0.375, 0.5, 0.375, 0.25, 0.625, 0.25, 0.625, 0.375, 0.375, 0.375, 0.125, 0.5, 0.25, 0.5, 0.25, 0.75, 0.125, 0.75, 0.375, 0.75, 0.625, 0.75, 0.625, 0.875, 0.375, 0.875, 0.625, 0.5, 0.75, 0.5, 0.75, 0.75, 0.625, 0.75])
me_cube_036.materials.append(mat_material)
me_cube_036.use_remesh_preserve_volume = False
me_cube_036.use_remesh_preserve_attributes = False
me_cube_036.use_mirror_vertex_groups = False
me_cube_036.update()
me_cube_057 = bpy.data.meshes.new('Cube.057')
me_cube_057.from_pydata([(0.197, 0.4557, 0.2676), (0.197, 0.04102, 0.2676), (-0.04316, 0.4557, 0.2676), (-0.04316, 0.04102, 0.2676), (0.07694, 0.04102, 0.3724), (0.07694, 0.4557, 0.3724), (0.07694, 0.04102, 0.38), (-0.04316, 0.04102, 0.2752), (0.197, 0.4557, 0.2752), (0.197, 0.04102, 0.2752), (-0.04316, 0.4557, 0.2752), (0.07694, 0.4557, 0.38)], [], [(5, 4, 3, 2), (0, 1, 4, 5), (11, 10, 7, 6), (8, 11, 6, 9), (3, 4, 6, 7), (5, 2, 10, 11), (0, 5, 11, 8), (1, 0, 8, 9), (4, 1, 9, 6), (2, 3, 7, 10)])
_uv = me_cube_057.uv_layers.new(name='UVMap')
_uv.uv.foreach_set('vector', [-1.388, 0.996, 2.044, 0.996, 2.044, 0.002206, -1.388, 0.002206, 2.168, 0.01693, -1.216, 0.01693, -1.216, 0.9969, 2.168, 0.9969, -1.455, 0.9992, -1.455, 0.0104, 1.96, 0.0104, 1.96, 0.9992, 2.311, 0.01525, 2.311, 0.9944, -1.07, 0.9944, -1.07, 0.01525, 0.875, 0.75, 0.75, 0.75, 0.75, 0.75, 0.875, 0.75, 0.75, 0.5, 0.875, 0.5, 0.875, 0.5, 0.75, 0.5, 0.625, 0.5, 0.75, 0.5, 0.75, 0.5, 0.625, 0.5, 0.625, 0.75, 0.625, 0.5, 0.625, 0.5, 0.625, 0.75, 0.75, 0.75, 0.625, 0.75, 0.625, 0.75, 0.75, 0.75, 0.875, 0.5, 0.875, 0.75, 0.875, 0.75, 0.875, 0.5])
me_cube_057.materials.append(mat_roof)
me_cube_057.use_remesh_preserve_volume = False
me_cube_057.use_remesh_preserve_attributes = False
me_cube_057.use_mirror_vertex_groups = False
me_cube_057.update()
me_wall_001 = bpy.data.meshes.new('wall.001')
me_wall_001.from_pydata([(0.1319, 0.09858, -6.755e-05), (0.1319, 0.09858, 0.1362), (0.04622, 0.09858, -6.757e-05), (0.1626, 0.09858, 0.1874), (0.1626, 0.09858, 0.2491), (0.1386, 0.09858, 0.2491), (0.1386, 0.09858, 0.2414), (0.04622, 0.09858, 0.2319), (0.1319, -0.2916, -6.755e-05), (0.1319, -0.2916, 0.1362), (0.04622, -0.2916, -6.757e-05), (0.1626, -0.2916, 0.1874), (0.1626, -0.2916, 0.2491), (0.1386, -0.2916, 0.2491), (0.1386, -0.2916, 0.2414), (0.04622, -0.2916, 0.2319), (0.1248, -0.2916, 0.2319), (0.1248, 0.09858, 0.2319), (0.1248, 0.09858, 0.2414), (0.1248, -0.2916, 0.2414)], [], [(9, 1, 3, 11), (12, 4, 5, 13), (11, 3, 4, 12), (19, 14, 6, 18), (13, 5, 6, 14), (0, 1, 9, 8), (15, 7, 2, 10), (7, 15, 16, 17), (17, 16, 19, 18)])
_uv = me_wall_001.uv_layers.new(name='UVMap')
_uv.uv.foreach_set('vector', [0.5672, 0.9419, -0.1801, 0.9419, -0.1801, 0.7427, 0.5672, 0.7427, 0.1391, 0.3341, 1.062, 0.3341, 1.062, 0.3911, 0.1391, 0.3911, 0.5672, 0.7427, -0.1801, 0.7427, -0.1801, 0.5371, 0.5672, 0.5371, 0.1391, 0.4236, 0.1391, 0.3911, 1.062, 0.3911, 1.062, 0.4237, 0.5672, 0.4568, -0.1801, 0.4568, -0.1801, 0.4312, 0.5672, 0.4312, -0.1801, 1.396, -0.1801, 0.9419, 0.5672, 0.9419, 0.5672, 1.396, 0.5672, 0.3078, -0.1801, 0.3078, -0.1801, -0.4655, 0.5672, -0.4655, 1.062, 0.6096, 0.1391, 0.6096, 0.1391, 0.4236, 1.062, 0.4237, -0.1801, 0.3536, 0.5672, 0.3536, 0.5672, 0.3853, -0.1801, 0.3853])
me_wall_001.materials.append(mat_bricks_001)
me_wall_001.use_remesh_fix_poles = True
me_wall_001.use_remesh_preserve_attributes = False
me_wall_001.update()
me_cube_066 = bpy.data.meshes.new('Cube.066')
me_cube_066.from_pydata([(0.01122, -0.2945, 0.4598), (0.01122, -0.2945, 0.4748), (0.01122, -0.2536, 0.4598), (0.01122, -0.2536, 0.4748), (-0.01579, -0.2945, 0.4595), (-0.01639, -0.2945, 0.4748), (-0.01579, -0.2536, 0.4595), (-0.01639, -0.2536, 0.4748), (0.004707, -0.2536, 0.4495), (0.004707, -0.2945, 0.4495), (-0.01637, -0.2536, 0.4492), (-0.01637, -0.2945, 0.4492), (0.01122, -0.2945, 0.485), (0.01122, -0.2536, 0.485), (-0.002908, -0.2536, 0.485), (-0.01639, -0.2536, 0.4758), (-0.01639, -0.2945, 0.4758), (-0.002908, -0.2945, 0.485), (-0.002908, -0.2536, 0.4596), (-0.002908, -0.2536, 0.4748), (-0.002908, -0.2945, 0.4596), (-0.002908, -0.2945, 0.4748), (-0.002908, -0.2536, 0.4494), (-0.002908, -0.2945, 0.4494)], [], [(0, 2, 3, 1), (18, 6, 7, 19), (6, 4, 5, 7), (20, 0, 1, 21), (6, 10, 11, 4), (3, 13, 12, 1), (22, 23, 11, 10), (20, 23, 9, 0), (18, 22, 10, 6), (0, 9, 8, 2), (5, 16, 15, 7), (14, 17, 12, 13), (1, 12, 17, 21), (14, 15, 16, 17), (7, 15, 14, 19), (2, 8, 22, 18), (4, 11, 23, 20), (8, 9, 23, 22), (4, 20, 21, 5), (2, 18, 19, 3), (14, 13, 3, 19), (17, 16, 5, 21)])
_uv = me_cube_066.uv_layers.new(name='UVMap')
_uv.uv.foreach_set('vector', [0.3245, 0.395, 0.1497, 0.395, 0.1497, 0.4593, 0.3245, 0.4593, 0.3852, 0.3614, 0.4404, 0.362, 0.4429, 0.2964, 0.3852, 0.2964, 0.1497, 0.7035, 0.3245, 0.7035, 0.3245, 0.6378, 0.1497, 0.6378, 0.3852, 0.4503, 0.3247, 0.4509, 0.3247, 0.5153, 0.3852, 0.5153, 0.1497, 0.7035, 0.1497, 0.7474, 0.3245, 0.7474, 0.3245, 0.7035, 0.1497, 0.4593, 0.1497, 0.5032, 0.3245, 0.5032, 0.3245, 0.4593, 0.1497, 0.3102, 0.3245, 0.3102, 0.3245, 0.2526, 0.1497, 0.2526, 0.3852, 0.4503, 0.3853, 0.4064, 0.3527, 0.4069, 0.3247, 0.4509, 0.3852, 0.3614, 0.3853, 0.4054, 0.4429, 0.4058, 0.4404, 0.362, 0.3245, 0.395, 0.3245, 0.3428, 0.1497, 0.3428, 0.1497, 0.395, 0.3245, 0.6378, 0.3245, 0.6336, 0.1497, 0.6336, 0.1497, 0.6378, 0.1497, 0.5637, 0.3245, 0.5637, 0.3245, 0.5032, 0.1497, 0.5032, 0.3247, 0.5153, 0.3247, 0.5591, 0.3852, 0.5592, 0.3852, 0.5153, 0.1497, 0.5637, 0.1497, 0.6336, 0.3245, 0.6336, 0.3245, 0.5637, 0.4429, 0.2964, 0.4429, 0.2922, 0.3852, 0.2526, 0.3852, 0.2964, 0.3247, 0.3608, 0.3527, 0.4049, 0.3853, 0.4054, 0.3852, 0.3614, 0.4404, 0.4497, 0.4429, 0.4059, 0.3853, 0.4064, 0.3852, 0.4503, 0.1497, 0.3428, 0.3245, 0.3428, 0.3245, 0.3102, 0.1497, 0.3102, 0.4404, 0.4497, 0.3852, 0.4503, 0.3852, 0.5153, 0.4429, 0.5154, 0.3247, 0.3608, 0.3852, 0.3614, 0.3852, 0.2964, 0.3247, 0.2965, 0.3852, 0.2526, 0.3247, 0.2527, 0.3247, 0.2965, 0.3852, 0.2964, 0.3852, 0.5592, 0.4429, 0.5196, 0.4429, 0.5154, 0.3852, 0.5153])
me_cube_066.materials.append(mat_bricks_001)
me_cube_066.use_remesh_fix_poles = True
me_cube_066.use_remesh_preserve_attributes = False
me_cube_066.update()
me_wall_003 = bpy.data.meshes.new('wall.003')
me_wall_003.from_pydata([(0.0458, -0.3766, -6.755e-05), (0.0458, -0.3766, 0.1362), (0.0458, -0.291, -6.757e-05), (0.0458, -0.4074, 0.1874), (0.0458, -0.4074, 0.2491), (0.0458, -0.3833, 0.2491), (0.0458, -0.3833, 0.2414), (0.0458, -0.291, 0.2319), (-0.3437, -0.4059, 0.1874), (0.0458, -0.3696, 0.2319), (0.0458, -0.3696, 0.2414), (-0.2275, -0.29, -6.757e-05), (-0.3132, -0.3757, -6.755e-05), (-0.3132, -0.3757, 0.1362), (-0.3199, -0.3823, 0.2491), (-0.3437, -0.4056, 0.2491), (-0.3199, -0.3823, 0.2414), (-0.3061, -0.3686, 0.2414), (-0.2275, -0.29, 0.2319), (-0.3061, -0.3686, 0.2319), (-0.3122, -0.1823, 0.1362), (-0.343, -0.1823, 0.1874), (-0.343, -0.1823, 0.2491), (-0.3189, -0.1837, 0.2491), (-0.2266, -0.1837, -6.756e-05), (-0.3122, -0.1837, -6.756e-05), (-0.3189, -0.1837, 0.2414), (-0.2266, -0.1837, 0.2319), (-0.3052, -0.1837, 0.2414), (-0.3052, -0.1837, 0.2319)], [], [(13, 1, 3, 8), (15, 4, 5, 14), (8, 3, 4, 15), (16, 6, 10, 17), (5, 6, 16, 14), (12, 0, 1, 13), (7, 2, 11, 18), (9, 7, 18, 19), (10, 9, 19, 17), (8, 21, 20, 13), (21, 8, 15, 22), (26, 23, 14, 16), (24, 27, 18, 11), (29, 28, 17, 19), (18, 27, 29, 19), (13, 20, 25, 12), (17, 28, 26, 16), (15, 14, 23, 22), (22, 23, 26, 28, 29, 27, 24, 25, 20, 21)])
_uv = me_wall_003.uv_layers.new(name='UVMap')
_uv.uv.foreach_set('vector', [0.5094, 0.9419, -0.1801, 0.9419, -0.1801, 0.7427, 0.5672, 0.7462, 0.0731, 0.204, 1.022, 0.1997, 1.022, 0.2583, 0.131, 0.2606, 0.5672, 0.7427, -0.1801, 0.7427, -0.1801, 0.5371, 0.5672, 0.5371, 0.131, 0.2606, 1.022, 0.2583, 1.022, 0.2918, 0.1646, 0.2941, -0.1801, 0.4568, -0.1801, 0.4312, 0.5222, 0.4312, 0.5222, 0.4568, 0.5094, 1.396, -0.1801, 1.396, -0.1801, 0.9419, 0.5094, 0.9419, -0.1801, 0.3078, -0.1801, -0.4655, 0.3453, -0.4655, 0.3453, 0.3078, 1.022, 0.2918, 1.022, 0.4831, 0.3559, 0.4855, 0.1646, 0.2941, -0.1801, 0.3853, -0.1801, 0.3536, 0.4958, 0.3536, 0.4958, 0.3853, -0.1801, 0.7427, 0.5672, 0.7427, 0.222, 0.9419, -0.1233, 0.9419, 0.5672, 0.7427, -0.1801, 0.7427, -0.1801, 0.5371, 0.5672, 0.5371, 0.2155, 0.4312, 0.2155, 0.4568, -0.1361, 0.4568, -0.1361, 0.4312, 0.304, -0.4655, 0.304, 0.3078, 0.04075, 0.3078, 0.04075, -0.4655, 0.2287, 0.3536, 0.2287, 0.3853, -0.1098, 0.3853, -0.1098, 0.3536, 0.3559, 0.4855, 0.3583, 0.7444, 0.1669, 0.7444, 0.1646, 0.2941, -0.1233, 0.9419, 0.222, 0.9419, 0.222, 1.396, -0.1233, 1.396, 0.1646, 0.2941, 0.1669, 0.7444, 0.1334, 0.7444, 0.131, 0.2606, 0.0731, 0.204, 0.131, 0.2606, 0.1334, 0.7444, 0.07478, 0.7477, 0.7179, 0.8554, 0.6418, 0.8554, 0.6418, 0.8311, 0.5983, 0.8311, 0.5983, 0.801, 0.35, 0.801, 0.35, 0.06779, 0.6207, 0.06779, 0.6207, 0.4984, 0.7179, 0.6604])
me_wall_003.materials.append(mat_bricks_001)
me_wall_003.use_remesh_fix_poles = True
me_wall_003.use_remesh_preserve_attributes = False
me_wall_003.update()
me_cube_070 = bpy.data.meshes.new('Cube.070')
me_cube_070.from_pydata([(0.02615, -0.427, -5.85e-05), (0.02615, -0.427, 0.3767), (0.02615, -0.2705, -5.85e-05), (0.02615, -0.2705, 0.3767), (0.1826, -0.427, -5.85e-05), (0.1826, -0.427, 0.3767), (0.1826, -0.2705, -5.85e-05), (0.1826, -0.2705, 0.3767), (-0.005854, -0.459, 0.4351), (-0.005854, -0.2385, 0.4351), (0.2146, -0.2385, 0.4351), (0.2146, -0.459, 0.4351), (-0.005854, -0.459, 0.4682), (-0.005854, -0.2385, 0.4682), (0.2146, -0.2385, 0.4682), (0.2146, -0.459, 0.4682), (0.008833, -0.4443, 0.4682), (0.008833, -0.2532, 0.4682), (0.1999, -0.2532, 0.4682), (0.1999, -0.4443, 0.4682), (0.008833, -0.4443, 0.4519), (0.008833, -0.2532, 0.4519), (0.1999, -0.2532, 0.4519), (0.1999, -0.4443, 0.4519), (0.0781, -0.2705, 0.2325), (0.0781, -0.2705, 0.317), (0.09106, -0.2705, 0.337), (0.1145, -0.2705, 0.337), (0.1173, -0.2705, 0.3327), (0.1275, -0.2705, 0.317), (0.1275, -0.2705, 0.2325), (0.0781, -0.427, 0.317), (0.09106, -0.427, 0.337), (0.1275, -0.427, 0.317), (0.1275, -0.427, 0.2325), (0.1145, -0.427, 0.337), (0.0781, -0.427, 0.2325), (0.02615, -0.3774, 0.2325), (0.02615, -0.3774, 0.317), (0.02615, -0.3644, 0.337), (0.02615, -0.341, 0.337), (0.02615, -0.3377, 0.332), (0.02615, -0.328, 0.317), (0.02615, -0.328, 0.2325), (0.1826, -0.3774, 0.317), (0.1826, -0.3644, 0.337), (0.1826, -0.328, 0.317), (0.1826, -0.328, 0.2325), (0.1826, -0.341, 0.337), (0.1826, -0.3774, 0.2325), (0.0781, -0.3774, 0.2325), (0.0781, -0.328, 0.2325), (0.0781, -0.328, 0.317), (0.0781, -0.3774, 0.317), (0.1275, -0.3774, 0.317), (0.1275, -0.328, 0.317), (0.1275, -0.3774, 0.2325), (0.1275, -0.328, 0.2325), (0.1275, -0.3487, 0.2325), (0.1145, -0.341, 0.337), (0.1145, -0.3536, 0.337), (0.1145, -0.3644, 0.337), (0.09106, -0.3644, 0.337), (0.09106, -0.341, 0.337), (0.09624, -0.328, 0.2325), (0.1051, -0.3644, 0.337), (0.104, -0.3525, 0.2325), (0.1034, -0.3528, 0.337)], [], [(42, 41, 3, 2, 0, 1, 39, 38, 37, 43), (1, 3, 41, 40, 39), (29, 28, 7, 6, 2, 3, 26, 25, 24, 30), (26, 3, 7, 28, 27), (45, 5, 4, 6, 7, 48, 46, 47, 49, 44), (48, 7, 5, 45), (31, 32, 1, 0, 4, 5, 35, 33, 34, 36), (35, 5, 1, 32), (1, 5, 11, 8), (11, 10, 14, 15), (7, 3, 9, 10), (5, 7, 10, 11), (3, 1, 8, 9), (15, 14, 18, 19), (9, 8, 12, 13), (8, 11, 15, 12), (10, 9, 13, 14), (17, 16, 20, 21), (13, 12, 16, 17), (12, 15, 19, 16), (14, 13, 17, 18), (22, 21, 20, 23), (16, 19, 23, 20), (18, 17, 21, 22), (19, 18, 22, 23), (51, 24, 25, 52), (31, 36, 50, 53), (55, 29, 30, 57), (56, 34, 33, 54), (57, 30, 24, 51, 64), (50, 36, 34, 56), (58, 57, 64, 66), (64, 51, 50, 56, 58, 66), (59, 27, 28, 29, 55), (33, 35, 61, 54), (65, 61, 35, 32, 62), (26, 27, 59, 63), (65, 67, 60, 61), (63, 59, 60, 67, 65, 62), (32, 31, 53, 62), (52, 25, 26, 63), (54, 44, 49, 56), (50, 37, 38, 53), (42, 43, 51, 52), (57, 47, 46, 55), (43, 37, 50, 51), (49, 47, 57, 58, 56), (46, 48, 59, 55), (63, 40, 41, 42, 52), (62, 39, 40, 63), (59, 48, 45, 61, 60), (39, 62, 53, 38), (61, 45, 44, 54)])
_uv = me_cube_070.uv_layers.new(name='UVMap')
_uv.uv.foreach_set('vector', [0.5443, 0.4674, 0.5235, 0.4994, 0.6671, 0.595, 0.6671, -0.2098, 0.3329, -0.2098, 0.3329, 0.595, 0.4665, 0.5101, 0.4388, 0.4674, 0.4388, 0.2869, 0.5443, 0.2869, 0.3329, 0.595, 0.6671, 0.595, 0.5235, 0.4994, 0.5166, 0.5101, 0.4665, 0.5101, 0.5494, 0.4674, 0.5276, 0.501, 0.6671, 0.595, 0.6671, -0.2098, 0.3329, -0.2098, 0.3329, 0.595, 0.4716, 0.5101, 0.4439, 0.4674, 0.4439, 0.2869, 0.5494, 0.2869, 0.4716, 0.5101, 0.3329, 0.595, 0.6671, 0.595, 0.5276, 0.501, 0.5217, 0.5101, 0.4665, 0.5101, 0.3329, 0.595, 0.3329, -0.2098, 0.6671, -0.2098, 0.6671, 0.595, 0.5166, 0.5101, 0.5443, 0.4674, 0.5443, 0.2869, 0.4388, 0.2869, 0.4388, 0.4674, 0.5166, 0.5101, 0.6671, 0.595, 0.3329, 0.595, 0.4665, 0.5101, 0.4439, 0.4674, 0.4716, 0.5101, 0.3329, 0.595, 0.3329, -0.2098, 0.6671, -0.2098, 0.6671, 0.595, 0.5217, 0.5101, 0.5494, 0.4674, 0.5494, 0.2869, 0.4439, 0.2869, 0.5217, 0.5101, 0.6671, 0.595, 0.3329, 0.595, 0.4716, 0.5101, 0.3329, 0.595, 0.6671, 0.595, 0.7354, 0.7197, 0.2646, 0.7197, 0.2646, 0.7197, 0.7354, 0.7197, 0.7354, 0.7902, 0.2646, 0.7902, 0.6671, 0.595, 0.3329, 0.595, 0.2646, 0.7197, 0.7354, 0.7197, 0.3329, 0.595, 0.6671, 0.595, 0.7354, 0.7197, 0.2646, 0.7197, 0.6671, 0.595, 0.3329, 0.595, 0.2646, 0.7197, 0.7354, 0.7197, 0.7379, 0.2333, 0.7379, 0.5825, 0.7147, 0.5593, 0.7147, 0.2566, 0.7354, 0.7197, 0.2646, 0.7197, 0.2646, 0.7902, 0.7354, 0.7902, 0.2646, 0.7197, 0.7354, 0.7197, 0.7354, 0.7902, 0.2646, 0.7902, 0.7354, 0.7197, 0.2646, 0.7197, 0.2646, 0.7902, 0.7354, 0.7902, 0.7634, 0.6874, 0.4607, 0.6874, 0.4607, 0.6615, 0.7634, 0.6615, 0.3887, 0.5825, 0.3887, 0.2333, 0.412, 0.2566, 0.412, 0.5593, 0.3887, 0.2333, 0.7379, 0.2333, 0.7147, 0.2566, 0.412, 0.2566, 0.7379, 0.5825, 0.3887, 0.5825, 0.412, 0.5593, 0.7147, 0.5593, 0.7354, 0.7354, 0.2646, 0.7354, 0.2646, 0.2646, 0.7354, 0.2646, 0.2171, 0.6874, 0.5198, 0.6874, 0.5198, 0.6615, 0.2171, 0.6615, 0.5198, 0.6874, 0.2171, 0.6874, 0.2171, 0.6615, 0.5198, 0.6615, 0.4607, 0.6874, 0.7634, 0.6874, 0.7634, 0.6615, 0.4607, 0.6615, 0.6091, 0.4959, 0.7378, 0.4959, 0.7378, 0.6851, 0.6091, 0.6851, 0.3877, 0.6851, 0.3877, 0.4959, 0.4986, 0.4959, 0.4986, 0.6851, 0.4413, 0.7598, 0.3054, 0.7598, 0.3054, 0.5599, 0.4413, 0.5599, 0.5581, 0.5599, 0.6753, 0.5599, 0.6753, 0.7598, 0.5581, 0.7598, 0.375, 0.6, 0.375, 0.5531, 0.125, 0.5531, 0.125, 0.6, 0.2168, 0.6, 0.125, 0.6403, 0.125, 0.6807, 0.375, 0.6807, 0.375, 0.6403, 0.375, 0.6169, 0.375, 0.6, 0.2168, 0.6, 0.256, 0.62, 0.2168, 0.6, 0.125, 0.6, 0.125, 0.6403, 0.375, 0.6403, 0.375, 0.6169, 0.256, 0.62, 0.472, 0.8071, 0.3054, 0.8071, 0.3054, 0.797, 0.3054, 0.7598, 0.4413, 0.7598, 0.6753, 0.7598, 0.6753, 0.8071, 0.5274, 0.8071, 0.5581, 0.7598, 0.7249, 0.6297, 0.625, 0.6297, 0.625, 0.6807, 0.875, 0.6807, 0.875, 0.6297, 0.875, 0.5531, 0.625, 0.5531, 0.625, 0.6106, 0.875, 0.6106, 0.7249, 0.6297, 0.7436, 0.6202, 0.625, 0.6209, 0.625, 0.6297, 0.875, 0.6106, 0.625, 0.6106, 0.625, 0.6209, 0.7436, 0.6202, 0.7249, 0.6297, 0.875, 0.6297, 0.3877, 0.7298, 0.3877, 0.6851, 0.4986, 0.6851, 0.5276, 0.7298, 0.6091, 0.6851, 0.7378, 0.6851, 0.7378, 0.7298, 0.5801, 0.7298, 0.3329, 0.6926, 0.2008, 0.6926, 0.2008, 0.49, 0.3329, 0.49, 0.4512, 0.49, 0.5758, 0.49, 0.5758, 0.6926, 0.4512, 0.6926, 0.3057, 0.6913, 0.3057, 0.5332, 0.4029, 0.5332, 0.4029, 0.6913, 0.4953, 0.5332, 0.5983, 0.5332, 0.5983, 0.6913, 0.4953, 0.6913, 0.375, 0.5625, 0.125, 0.5625, 0.125, 0.6049, 0.375, 0.6049, 0.125, 0.6901, 0.375, 0.6901, 0.375, 0.6451, 0.2701, 0.6451, 0.125, 0.6451, 0.625, 0.6901, 0.625, 0.6901, 0.625, 0.6346, 0.625, 0.6451, 0.625, 0.6154, 0.625, 0.5625, 0.625, 0.5625, 0.625, 0.5625, 0.625, 0.6049, 0.875, 0.6154, 0.875, 0.5625, 0.625, 0.5625, 0.625, 0.6154, 0.625, 0.6346, 0.625, 0.6901, 0.875, 0.6901, 0.875, 0.6346, 0.7596, 0.6346, 0.5758, 0.7405, 0.4202, 0.7405, 0.4512, 0.6926, 0.5758, 0.6926, 0.3639, 0.7405, 0.2008, 0.7405, 0.2008, 0.6926, 0.3329, 0.6926])
me_cube_070.materials.append(mat_bricks)
me_cube_070.use_remesh_fix_poles = True
me_cube_070.use_remesh_preserve_attributes = False
me_cube_070.update()
me_cube_072 = bpy.data.meshes.new('Cube.072')
me_cube_072.from_pydata([(0.1983, -0.2546, 0.4598), (0.1983, -0.2546, 0.4748), (0.1983, -0.2954, 0.4598), (0.1983, -0.2954, 0.4748), (0.2253, -0.2546, 0.4595), (0.2259, -0.2546, 0.4748), (0.2253, -0.2954, 0.4595), (0.2259, -0.2954, 0.4748), (0.2048, -0.2954, 0.4495), (0.2048, -0.2546, 0.4495), (0.2259, -0.2954, 0.4492), (0.2259, -0.2546, 0.4492), (0.1983, -0.2546, 0.485), (0.1983, -0.2954, 0.485), (0.2125, -0.2954, 0.485), (0.2259, -0.2954, 0.4758), (0.2259, -0.2546, 0.4758), (0.2125, -0.2546, 0.485), (0.2125, -0.2954, 0.4596), (0.2125, -0.2954, 0.4748), (0.2125, -0.2546, 0.4596), (0.2125, -0.2546, 0.4748), (0.2125, -0.2954, 0.4494), (0.2125, -0.2546, 0.4494)], [], [(0, 2, 3, 1), (18, 6, 7, 19), (6, 4, 5, 7), (20, 0, 1, 21), (6, 10, 11, 4), (3, 13, 12, 1), (22, 23, 11, 10), (20, 23, 9, 0), (18, 22, 10, 6), (0, 9, 8, 2), (5, 16, 15, 7), (14, 17, 12, 13), (1, 12, 17, 21), (14, 15, 16, 17), (7, 15, 14, 19), (2, 8, 22, 18), (4, 11, 23, 20), (8, 9, 23, 22), (4, 20, 21, 5), (2, 18, 19, 3), (14, 13, 3, 19), (17, 16, 5, 21)])
_uv = me_cube_072.uv_layers.new(name='UVMap')
_uv.uv.foreach_set('vector', [0.3245, 0.395, 0.1497, 0.395, 0.1497, 0.4593, 0.3245, 0.4593, 0.3852, 0.3614, 0.4404, 0.362, 0.4429, 0.2964, 0.3852, 0.2964, 0.1497, 0.7035, 0.3245, 0.7035, 0.3245, 0.6378, 0.1497, 0.6378, 0.3852, 0.4503, 0.3247, 0.4509, 0.3247, 0.5153, 0.3852, 0.5153, 0.1497, 0.7035, 0.1497, 0.7474, 0.3245, 0.7474, 0.3245, 0.7035, 0.1497, 0.4593, 0.1497, 0.5032, 0.3245, 0.5032, 0.3245, 0.4593, 0.1497, 0.3102, 0.3245, 0.3102, 0.3245, 0.2526, 0.1497, 0.2526, 0.3852, 0.4503, 0.3853, 0.4064, 0.3527, 0.4069, 0.3247, 0.4509, 0.3852, 0.3614, 0.3853, 0.4054, 0.4429, 0.4058, 0.4404, 0.362, 0.3245, 0.395, 0.3245, 0.3428, 0.1497, 0.3428, 0.1497, 0.395, 0.3245, 0.6378, 0.3245, 0.6336, 0.1497, 0.6336, 0.1497, 0.6378, 0.1497, 0.5637, 0.3245, 0.5637, 0.3245, 0.5032, 0.1497, 0.5032, 0.3247, 0.5153, 0.3247, 0.5591, 0.3852, 0.5592, 0.3852, 0.5153, 0.1497, 0.5637, 0.1497, 0.6336, 0.3245, 0.6336, 0.3245, 0.5637, 0.4429, 0.2964, 0.4429, 0.2922, 0.3852, 0.2526, 0.3852, 0.2964, 0.3247, 0.3608, 0.3527, 0.4049, 0.3853, 0.4054, 0.3852, 0.3614, 0.4404, 0.4497, 0.4429, 0.4059, 0.3853, 0.4064, 0.3852, 0.4503, 0.1497, 0.3428, 0.3245, 0.3428, 0.3245, 0.3102, 0.1497, 0.3102, 0.4404, 0.4497, 0.3852, 0.4503, 0.3852, 0.5153, 0.4429, 0.5154, 0.3247, 0.3608, 0.3852, 0.3614, 0.3852, 0.2964, 0.3247, 0.2965, 0.3852, 0.2526, 0.3247, 0.2527, 0.3247, 0.2965, 0.3852, 0.2964, 0.3852, 0.5592, 0.4429, 0.5196, 0.4429, 0.5154, 0.3852, 0.5153])
me_cube_072.materials.append(mat_bricks_001)
me_cube_072.use_remesh_fix_poles = True
me_cube_072.use_remesh_preserve_attributes = False
me_cube_072.update()
me_cube_077 = bpy.data.meshes.new('Cube.077')
me_cube_077.from_pydata([(0.07812, 0.4255, 0.3702), (0.07812, 0.4255, 0.4472), (0.07576, 0.4255, 0.3702), (0.07576, 0.4255, 0.4472), (0.07812, 0.4292, 0.3702), (0.07812, 0.4292, 0.4472), (0.07576, 0.4292, 0.3702), (0.07576, 0.4292, 0.4472), (0.07812, 0.4255, 0.413), (0.07576, 0.4255, 0.413), (0.07576, 0.4292, 0.413), (0.07812, 0.4292, 0.413), (0.08533, 0.4103, 0.4173), (0.08533, 0.4103, 0.443), (0.08297, 0.4103, 0.443), (0.08297, 0.4103, 0.4173), (0.07812, 0.3964, 0.4225), (0.07812, 0.3964, 0.4378), (0.07576, 0.3964, 0.4378), (0.07576, 0.3964, 0.4225), (0.07638, 0.378, 0.4212), (0.07877, 0.378, 0.426), (0.07666, 0.378, 0.427), (0.07427, 0.378, 0.4222)], [], [(1, 3, 14, 13), (9, 3, 7, 10), (10, 7, 5, 11), (11, 5, 1, 8), (2, 6, 4, 0), (7, 3, 1, 5), (4, 11, 8, 0), (6, 10, 11, 4), (2, 9, 10, 6), (0, 8, 9, 2), (14, 15, 19, 18), (3, 9, 15, 14), (8, 1, 13, 12), (9, 8, 12, 15), (19, 16, 20, 23), (12, 13, 17, 16), (15, 12, 16, 19), (13, 14, 18, 17), (20, 21, 22, 23), (17, 18, 22, 21), (18, 19, 23, 22), (16, 17, 21, 20)])
me_cube_077.polygons.foreach_set('use_smooth', [True] * 22)
me_cube_077.polygons.foreach_set('material_index', [0, 1, 1, 1, 1, 1, 1, 1, 1, 1, 0, 0, 0, 0, 0, 0, 0, 0, 0, 0, 0, 0])
_uv = me_cube_077.uv_layers.new(name='UVMap')
_uv.uv.foreach_set('vector', [0.875, 0.75, 0.875, 0.5, 0.875, 0.5, 0.875, 0.75, 0.514, 0.25, 0.625, 0.25, 0.625, 0.5, 0.514, 0.5, 0.514, 0.5, 0.625, 0.5, 0.625, 0.75, 0.514, 0.75, 0.514, 0.75, 0.625, 0.75, 0.625, 1.0, 0.514, 1.0, 0.125, 0.5, 0.375, 0.5, 0.375, 0.75, 0.125, 0.75, 0.625, 0.5, 0.875, 0.5, 0.875, 0.75, 0.625, 0.75, 0.375, 0.75, 0.514, 0.75, 0.514, 1.0, 0.375, 1.0, 0.375, 0.5, 0.514, 0.5, 0.514, 0.75, 0.375, 0.75, 0.375, 0.25, 0.514, 0.25, 0.514, 0.5, 0.375, 0.5, 0.375, 0.0, 0.514, 0.0, 0.514, 0.25, 0.375, 0.25, 0.625, 0.25, 0.514, 0.25, 0.514, 0.25, 0.625, 0.25, 0.625, 0.25, 0.514, 0.25, 0.514, 0.25, 0.625, 0.25, 0.514, 1.0, 0.625, 1.0, 0.625, 1.0, 0.514, 1.0, 0.514, 0.25, 0.514, 0.0, 0.514, 0.0, 0.514, 0.25, 0.514, 0.25, 0.514, 0.0, 0.514, 0.0, 0.514, 0.25, 0.514, 1.0, 0.625, 1.0, 0.625, 1.0, 0.514, 1.0, 0.514, 0.25, 0.514, 0.0, 0.514, 0.0, 0.514, 0.25, 0.875, 0.75, 0.875, 0.5, 0.875, 0.5, 0.875, 0.75, 0.514, 0.0, 0.625, 0.0, 0.625, 0.25, 0.514, 0.25, 0.875, 0.75, 0.875, 0.5, 0.875, 0.5, 0.875, 0.75, 0.625, 0.25, 0.514, 0.25, 0.514, 0.25, 0.625, 0.25, 0.514, 1.0, 0.625, 1.0, 0.625, 1.0, 0.514, 1.0])
me_cube_077.materials.append(mat_material_001)
me_cube_077.materials.append(mat_material_004)
me_cube_077.use_remesh_fix_poles = True
me_cube_077.use_remesh_preserve_attributes = False
me_cube_077.update()
me_cube_067 = bpy.data.meshes.new('Cube.067')
me_cube_067.from_pydata([(0.04394, 0.4301, 0.2292), (0.04394, 0.4301, 0.2915), (0.04394, 0.4313, 0.2292), (0.04394, 0.4313, 0.2915), (0.1062, 0.4301, 0.2292), (0.1062, 0.4301, 0.2915), (0.1062, 0.4313, 0.2292), (0.1062, 0.4313, 0.2915), (0.07506, 0.4405, 0.2037), (0.07506, 0.4405, 0.2986), (0.07506, 0.4392, 0.2037), (0.07506, 0.4392, 0.2986), (0.0595, 0.4392, 0.2165), (0.0595, 0.4379, 0.2915), (0.0595, 0.4392, 0.2915), (0.0595, 0.4379, 0.2165), (0.09062, 0.4392, 0.2915), (0.09062, 0.4379, 0.2165), (0.09062, 0.4392, 0.2165), (0.09062, 0.4379, 0.2915), (0.04693, 0.4335, 0.2881), (0.04693, 0.4335, 0.2318), (0.061, 0.4405, 0.2203), (0.08912, 0.4405, 0.2881), (0.1032, 0.4335, 0.2881), (0.1032, 0.4335, 0.2318), (0.08912, 0.4405, 0.2203), (0.07506, 0.4417, 0.2087), (0.061, 0.4405, 0.2881), (0.07506, 0.4417, 0.2945), (0.04693, 0.4324, 0.2881), (0.04693, 0.4324, 0.2318), (0.061, 0.4395, 0.2203), (0.08912, 0.4395, 0.2881), (0.1032, 0.4324, 0.2881), (0.1032, 0.4324, 0.2318), (0.08912, 0.4395, 0.2203), (0.07506, 0.4406, 0.2087), (0.061, 0.4395, 0.2881), (0.07506, 0.4406, 0.2945)], [], [(0, 1, 3, 2), (3, 14, 28, 20), (6, 7, 5, 4), (15, 13, 1, 0), (18, 6, 4, 17), (14, 3, 1, 13), (16, 9, 11, 19), (12, 8, 10, 15), (17, 19, 11, 10), (16, 7, 24, 23), (9, 16, 23, 29), (2, 12, 15, 0), (9, 14, 13, 11), (10, 11, 13, 15), (4, 5, 19, 17), (7, 16, 19, 5), (8, 18, 17, 10), (12, 2, 21, 22), (24, 25, 35, 34), (23, 24, 34, 33), (28, 29, 39, 38), (20, 28, 38, 30), (18, 8, 27, 26), (7, 6, 25, 24), (6, 18, 26, 25), (14, 9, 29, 28), (2, 3, 20, 21), (8, 12, 22, 27), (36, 33, 34, 35), (32, 38, 39, 37), (31, 30, 38, 32), (37, 39, 33, 36), (29, 23, 33, 39), (21, 20, 30, 31), (27, 22, 32, 37), (26, 27, 37, 36), (25, 26, 36, 35), (22, 21, 31, 32)])
me_cube_067.polygons.foreach_set('use_smooth', [True] * 38)
me_cube_067.polygons.foreach_set('material_index', [1, 1, 1, 1, 1, 1, 1, 1, 1, 1, 1, 1, 1, 1, 1, 1, 1, 1, 1, 1, 1, 1, 1, 1, 1, 1, 1, 1, 0, 0, 0, 0, 1, 1, 1, 1, 1, 1])
_uv = me_cube_067.uv_layers.new(name='UVMap')
_uv.uv.foreach_set('vector', [0.375, 0.0, 0.625, 0.0, 0.625, 0.25, 0.375, 0.25, 0.875, 0.5, 0.8125, 0.5, 0.8125, 0.5, 0.875, 0.5, 0.375, 0.5, 0.625, 0.5, 0.625, 0.75, 0.375, 0.75, 0.375, 0.9375, 0.625, 0.9375, 0.625, 1.0, 0.375, 1.0, 0.3125, 0.5, 0.375, 0.5, 0.375, 0.75, 0.3125, 0.75, 0.8125, 0.5, 0.875, 0.5, 0.875, 0.75, 0.8125, 0.75, 0.6875, 0.5, 0.75, 0.5, 0.75, 0.75, 0.6875, 0.75, 0.1875, 0.5, 0.25, 0.5, 0.25, 0.75, 0.1875, 0.75, 0.375, 0.8125, 0.625, 0.8125, 0.625, 0.875, 0.375, 0.875, 0.6875, 0.5, 0.625, 0.5, 0.625, 0.5, 0.6875, 0.5, 0.75, 0.5, 0.6875, 0.5, 0.6875, 0.5, 0.75, 0.5, 0.125, 0.5, 0.1875, 0.5, 0.1875, 0.75, 0.125, 0.75, 0.75, 0.5, 0.8125, 0.5, 0.8125, 0.75, 0.75, 0.75, 0.375, 0.875, 0.625, 0.875, 0.625, 0.9375, 0.375, 0.9375, 0.375, 0.75, 0.625, 0.75, 0.625, 0.8125, 0.375, 0.8125, 0.625, 0.5, 0.6875, 0.5, 0.6875, 0.75, 0.625, 0.75, 0.25, 0.5, 0.3125, 0.5, 0.3125, 0.75, 0.25, 0.75, 0.1875, 0.5, 0.125, 0.5, 0.125, 0.5, 0.1875, 0.5, 0.625, 0.5, 0.375, 0.5, 0.375, 0.5, 0.625, 0.5, 0.6875, 0.5, 0.625, 0.5, 0.625, 0.5, 0.6875, 0.5, 0.8125, 0.5, 0.75, 0.5, 0.75, 0.5, 0.8125, 0.5, 0.875, 0.5, 0.8125, 0.5, 0.8125, 0.5, 0.875, 0.5, 0.3125, 0.5, 0.25, 0.5, 0.25, 0.5, 0.3125, 0.5, 0.625, 0.5, 0.375, 0.5, 0.375, 0.5, 0.625, 0.5, 0.375, 0.5, 0.3125, 0.5, 0.3125, 0.5, 0.375, 0.5, 0.8125, 0.5, 0.75, 0.5, 0.75, 0.5, 0.8125, 0.5, 0.375, 0.25, 0.625, 0.25, 0.625, 0.25, 0.375, 0.25, 0.25, 0.5, 0.1875, 0.5, 0.1875, 0.5, 0.25, 0.5, 0.375, 0.4375, 0.625, 0.4375, 0.625, 0.5, 0.375, 0.5, 0.375, 0.3125, 0.625, 0.3125, 0.625, 0.375, 0.375, 0.375, 0.375, 0.25, 0.625, 0.25, 0.625, 0.3125, 0.375, 0.3125, 0.375, 0.375, 0.625, 0.375, 0.625, 0.4375, 0.375, 0.4375, 0.75, 0.5, 0.6875, 0.5, 0.6875, 0.5, 0.75, 0.5, 0.375, 0.25, 0.625, 0.25, 0.625, 0.25, 0.375, 0.25, 0.25, 0.5, 0.1875, 0.5, 0.1875, 0.5, 0.25, 0.5, 0.3125, 0.5, 0.25, 0.5, 0.25, 0.5, 0.3125, 0.5, 0.375, 0.5, 0.3125, 0.5, 0.3125, 0.5, 0.375, 0.5, 0.1875, 0.5, 0.125, 0.5, 0.125, 0.5, 0.1875, 0.5])
me_cube_067.materials.append(mat_material_002)
me_cube_067.materials.append(mat_material)
me_cube_067.use_remesh_fix_poles = True
me_cube_067.use_remesh_preserve_attributes = False
me_cube_067.update()
me_cube_069 = bpy.data.meshes.new('Cube.069')
me_cube_069.from_pydata([(0.01167, -0.2554, 0.4598), (0.01167, -0.2554, 0.4748), (0.05251, -0.2554, 0.4598), (0.05251, -0.2554, 0.4748), (0.01167, -0.2284, 0.4595), (0.01167, -0.2278, 0.4748), (0.05251, -0.2284, 0.4595), (0.05251, -0.2278, 0.4748), (0.05251, -0.2489, 0.4495), (0.01167, -0.2489, 0.4495), (0.05251, -0.2278, 0.4492), (0.01167, -0.2278, 0.4492), (0.01167, -0.2554, 0.485), (0.05251, -0.2554, 0.485), (0.05251, -0.2413, 0.485), (0.05251, -0.2278, 0.4758), (0.01167, -0.2278, 0.4758), (0.01167, -0.2413, 0.485), (0.05251, -0.2413, 0.4596), (0.05251, -0.2413, 0.4748), (0.01167, -0.2413, 0.4596), (0.01167, -0.2413, 0.4748), (0.05251, -0.2413, 0.4494), (0.01167, -0.2413, 0.4494)], [], [(0, 2, 3, 1), (18, 6, 7, 19), (6, 4, 5, 7), (20, 0, 1, 21), (6, 10, 11, 4), (3, 13, 12, 1), (22, 23, 11, 10), (20, 23, 9, 0), (18, 22, 10, 6), (0, 9, 8, 2), (5, 16, 15, 7), (14, 17, 12, 13), (1, 12, 17, 21), (14, 15, 16, 17), (7, 15, 14, 19), (2, 8, 22, 18), (4, 11, 23, 20), (8, 9, 23, 22), (4, 20, 21, 5), (2, 18, 19, 3), (14, 13, 3, 19), (17, 16, 5, 21)])
_uv = me_cube_069.uv_layers.new(name='UVMap')
_uv.uv.foreach_set('vector', [0.3245, 0.395, 0.1497, 0.395, 0.1497, 0.4593, 0.3245, 0.4593, 0.3852, 0.3614, 0.4404, 0.362, 0.4429, 0.2964, 0.3852, 0.2964, 0.1497, 0.7035, 0.3245, 0.7035, 0.3245, 0.6378, 0.1497, 0.6378, 0.3852, 0.4503, 0.3247, 0.4509, 0.3247, 0.5153, 0.3852, 0.5153, 0.1497, 0.7035, 0.1497, 0.7474, 0.3245, 0.7474, 0.3245, 0.7035, 0.1497, 0.4593, 0.1497, 0.5032, 0.3245, 0.5032, 0.3245, 0.4593, 0.1497, 0.3102, 0.3245, 0.3102, 0.3245, 0.2526, 0.1497, 0.2526, 0.3852, 0.4503, 0.3853, 0.4064, 0.3527, 0.4069, 0.3247, 0.4509, 0.3852, 0.3614, 0.3853, 0.4054, 0.4429, 0.4058, 0.4404, 0.362, 0.3245, 0.395, 0.3245, 0.3428, 0.1497, 0.3428, 0.1497, 0.395, 0.3245, 0.6378, 0.3245, 0.6336, 0.1497, 0.6336, 0.1497, 0.6378, 0.1497, 0.5637, 0.3245, 0.5637, 0.3245, 0.5032, 0.1497, 0.5032, 0.3247, 0.5153, 0.3247, 0.5591, 0.3852, 0.5592, 0.3852, 0.5153, 0.1497, 0.5637, 0.1497, 0.6336, 0.3245, 0.6336, 0.3245, 0.5637, 0.4429, 0.2964, 0.4429, 0.2922, 0.3852, 0.2526, 0.3852, 0.2964, 0.3247, 0.3608, 0.3527, 0.4049, 0.3853, 0.4054, 0.3852, 0.3614, 0.4404, 0.4497, 0.4429, 0.4059, 0.3853, 0.4064, 0.3852, 0.4503, 0.1497, 0.3428, 0.3245, 0.3428, 0.3245, 0.3102, 0.1497, 0.3102, 0.4404, 0.4497, 0.3852, 0.4503, 0.3852, 0.5153, 0.4429, 0.5154, 0.3247, 0.3608, 0.3852, 0.3614, 0.3852, 0.2964, 0.3247, 0.2965, 0.3852, 0.2526, 0.3247, 0.2527, 0.3247, 0.2965, 0.3852, 0.2964, 0.3852, 0.5592, 0.4429, 0.5196, 0.4429, 0.5154, 0.3852, 0.5153])
me_cube_069.materials.append(mat_bricks_001)
me_cube_069.use_remesh_fix_poles = True
me_cube_069.use_remesh_preserve_attributes = False
me_cube_069.update()
me_cube_071 = bpy.data.meshes.new('Cube.071')
me_cube_071.from_pydata([(0.1981, -0.4418, 0.4598), (0.1981, -0.4418, 0.4748), (0.1572, -0.4418, 0.4598), (0.1572, -0.4418, 0.4748), (0.1981, -0.4688, 0.4595), (0.1981, -0.4694, 0.4748), (0.1572, -0.4688, 0.4595), (0.1572, -0.4694, 0.4748), (0.1572, -0.4483, 0.4495), (0.1981, -0.4483, 0.4495), (0.1572, -0.4694, 0.4492), (0.1981, -0.4694, 0.4492), (0.1981, -0.4418, 0.485), (0.1572, -0.4418, 0.485), (0.1572, -0.4559, 0.485), (0.1572, -0.4694, 0.4758), (0.1981, -0.4694, 0.4758), (0.1981, -0.4559, 0.485), (0.1572, -0.4559, 0.4596), (0.1572, -0.4559, 0.4748), (0.1981, -0.4559, 0.4596), (0.1981, -0.4559, 0.4748), (0.1572, -0.4559, 0.4494), (0.1981, -0.4559, 0.4494)], [], [(0, 2, 3, 1), (18, 6, 7, 19), (6, 4, 5, 7), (20, 0, 1, 21), (6, 10, 11, 4), (3, 13, 12, 1), (22, 23, 11, 10), (20, 23, 9, 0), (18, 22, 10, 6), (0, 9, 8, 2), (5, 16, 15, 7), (14, 17, 12, 13), (1, 12, 17, 21), (14, 15, 16, 17), (7, 15, 14, 19), (2, 8, 22, 18), (4, 11, 23, 20), (8, 9, 23, 22), (4, 20, 21, 5), (2, 18, 19, 3), (14, 13, 3, 19), (17, 16, 5, 21)])
_uv = me_cube_071.uv_layers.new(name='UVMap')
_uv.uv.foreach_set('vector', [0.3245, 0.395, 0.1497, 0.395, 0.1497, 0.4593, 0.3245, 0.4593, 0.3852, 0.3614, 0.4404, 0.362, 0.4429, 0.2964, 0.3852, 0.2964, 0.1497, 0.7035, 0.3245, 0.7035, 0.3245, 0.6378, 0.1497, 0.6378, 0.3852, 0.4503, 0.3247, 0.4509, 0.3247, 0.5153, 0.3852, 0.5153, 0.1497, 0.7035, 0.1497, 0.7474, 0.3245, 0.7474, 0.3245, 0.7035, 0.1497, 0.4593, 0.1497, 0.5032, 0.3245, 0.5032, 0.3245, 0.4593, 0.1497, 0.3102, 0.3245, 0.3102, 0.3245, 0.2526, 0.1497, 0.2526, 0.3852, 0.4503, 0.3853, 0.4064, 0.3527, 0.4069, 0.3247, 0.4509, 0.3852, 0.3614, 0.3853, 0.4054, 0.4429, 0.4058, 0.4404, 0.362, 0.3245, 0.395, 0.3245, 0.3428, 0.1497, 0.3428, 0.1497, 0.395, 0.3245, 0.6378, 0.3245, 0.6336, 0.1497, 0.6336, 0.1497, 0.6378, 0.1497, 0.5637, 0.3245, 0.5637, 0.3245, 0.5032, 0.1497, 0.5032, 0.3247, 0.5153, 0.3247, 0.5591, 0.3852, 0.5592, 0.3852, 0.5153, 0.1497, 0.5637, 0.1497, 0.6336, 0.3245, 0.6336, 0.3245, 0.5637, 0.4429, 0.2964, 0.4429, 0.2922, 0.3852, 0.2526, 0.3852, 0.2964, 0.3247, 0.3608, 0.3527, 0.4049, 0.3853, 0.4054, 0.3852, 0.3614, 0.4404, 0.4497, 0.4429, 0.4059, 0.3853, 0.4064, 0.3852, 0.4503, 0.1497, 0.3428, 0.3245, 0.3428, 0.3245, 0.3102, 0.1497, 0.3102, 0.4404, 0.4497, 0.3852, 0.4503, 0.3852, 0.5153, 0.4429, 0.5154, 0.3247, 0.3608, 0.3852, 0.3614, 0.3852, 0.2964, 0.3247, 0.2965, 0.3852, 0.2526, 0.3247, 0.2527, 0.3247, 0.2965, 0.3852, 0.2964, 0.3852, 0.5592, 0.4429, 0.5196, 0.4429, 0.5154, 0.3852, 0.5153])
me_cube_071.materials.append(mat_bricks_001)
me_cube_071.use_remesh_fix_poles = True
me_cube_071.use_remesh_preserve_attributes = False
me_cube_071.update()

# ---- objects
ob_cube = bpy.data.objects.new('Cube', me_cube)
ob_cube_001 = bpy.data.objects.new('Cube.001', me_cube_002)
ob_cube_026 = bpy.data.objects.new('Cube.026', me_cube_027)
ob_cube_027 = bpy.data.objects.new('Cube.027', me_cube_028)
ob_cube_028 = bpy.data.objects.new('Cube.028', me_cube_029)
ob_cube_029 = bpy.data.objects.new('Cube.029', me_cube_030)
ob_cube_030 = bpy.data.objects.new('Cube.030', me_cube_031)
ob_cube_031 = bpy.data.objects.new('Cube.031', me_cube_032)
ob_cube_032 = bpy.data.objects.new('Cube.032', me_cube_033)
ob_cube_033 = bpy.data.objects.new('Cube.033', me_cube_034)
ob_cube_034 = bpy.data.objects.new('Cube.034', me_cube_035)
ob_cube_035 = bpy.data.objects.new('Cube.035', me_cube_036)
ob_cube_052 = bpy.data.objects.new('Cube.052', me_cube_057)
ob_wall_001 = bpy.data.objects.new('wall.001', me_wall_001)
ob_cube_066 = bpy.data.objects.new('Cube.066', me_cube_066)
ob_wall_003 = bpy.data.objects.new('wall.003', me_wall_003)
ob_cube_067 = bpy.data.objects.new('Cube.067', me_cube_070)
ob_cube_069 = bpy.data.objects.new('Cube.069', me_cube_072)
ob_cube_068 = bpy.data.objects.new('Cube.068', me_cube_077)
ob_cube_072 = bpy.data.objects.new('Cube.072', me_cube_067)
ob_cube_070 = bpy.data.objects.new('Cube.070', me_cube_069)
ob_cube_071 = bpy.data.objects.new('Cube.071', me_cube_071)

# ---- transforms, parenting, visibility, modifiers, constraints
ob_cube.location = (0.0, 0.0, 0.0)
ob_cube.lock_rotations_4d = False
ob_cube.empty_display_type = 'ARROWS'
ob_cube.lineart.crease_threshold = 0.0
ob_cube_001.location = (0.0, 0.0, 0.0)
ob_cube_001.lock_rotations_4d = False
ob_cube_001.empty_display_type = 'ARROWS'
ob_cube_001.lineart.crease_threshold = 0.0
ob_cube_026.location = (0.0, 0.0, 0.0)
ob_cube_026.lock_rotations_4d = False
ob_cube_026.empty_display_type = 'ARROWS'
ob_cube_026.lineart.crease_threshold = 0.0
ob_cube_027.location = (0.0, 0.0, 0.0)
ob_cube_027.lock_rotations_4d = False
ob_cube_027.empty_display_type = 'ARROWS'
ob_cube_027.lineart.crease_threshold = 0.0
ob_cube_028.location = (0.0, 0.0, 0.0)
ob_cube_028.lock_rotations_4d = False
ob_cube_028.empty_display_type = 'ARROWS'
ob_cube_028.lineart.crease_threshold = 0.0
ob_cube_029.location = (0.0, 0.0, 0.0)
ob_cube_029.lock_rotations_4d = False
ob_cube_029.empty_display_type = 'ARROWS'
ob_cube_029.lineart.crease_threshold = 0.0
ob_cube_030.location = (0.0, 0.0, 0.0)
ob_cube_030.lock_rotations_4d = False
ob_cube_030.empty_display_type = 'ARROWS'
ob_cube_030.lineart.crease_threshold = 0.0
ob_cube_031.location = (0.0, 0.0, 0.0)
ob_cube_032.location = (0.0, 0.0, 0.0)
ob_cube_033.location = (0.0, 0.0, 0.0)
ob_cube_033.lock_rotations_4d = False
ob_cube_033.empty_display_type = 'ARROWS'
ob_cube_033.lineart.crease_threshold = 0.0
ob_cube_034.location = (0.0, 0.0, 0.0)
ob_cube_035.location = (0.0, 0.0, 0.0)
ob_cube_035.lock_rotations_4d = False
ob_cube_035.empty_display_type = 'ARROWS'
ob_cube_035.lineart.crease_threshold = 0.0
ob_cube_052.location = (0.0, 0.0, 0.0)
ob_cube_052.lock_rotations_4d = False
ob_cube_052.empty_display_type = 'ARROWS'
ob_cube_052.lineart.crease_threshold = 0.0
ob_wall_001.location = (0.0, 0.0, 0.0)
ob_cube_066.location = (0.0, 0.0, 0.0)
_m = ob_cube_066.modifiers.new('Array', 'ARRAY')
_m.count = 3
_m.relative_offset_displace = (0.0, -1.8, 0.0)
ob_wall_003.location = (0.0, 0.0, 0.0)
ob_cube_067.location = (0.0, 0.0, 0.0)
ob_cube_069.location = (0.0, 0.0, 0.0)
_m = ob_cube_069.modifiers.new('Array', 'ARRAY')
_m.count = 3
_m.relative_offset_displace = (0.0, -1.8, 0.0)
ob_cube_068.location = (0.0, 0.0, 0.0)
ob_cube_072.location = (0.0, 0.0, 0.0)
_m = ob_cube_072.modifiers.new('Auto Smooth', 'NODES')
_m.node_group = ng_auto_smooth
_gi = [s.identifier for s in ng_auto_smooth.interface.items_tree if s.item_type == 'SOCKET' and s.in_out == 'INPUT']
_m[_gi[1]] = 0.5236  # Angle
ob_cube_070.location = (0.0, 0.0, 0.0)
_m = ob_cube_070.modifiers.new('Array', 'ARRAY')
_m.count = 3
_m.relative_offset_displace = (1.8, 0.0, 0.0)
ob_cube_071.location = (0.0, 0.0, 0.0)
_m = ob_cube_071.modifiers.new('Array', 'ARRAY')
_m.count = 3
_m.relative_offset_displace = (-1.8, 0.0, 0.0)

# ---- collection membership
col_collection.objects.link(ob_cube)
col_collection.objects.link(ob_cube_001)
col_collection.objects.link(ob_cube_026)
col_collection.objects.link(ob_cube_027)
col_collection.objects.link(ob_cube_028)
col_collection.objects.link(ob_cube_029)
col_collection.objects.link(ob_cube_030)
col_collection.objects.link(ob_cube_031)
col_collection.objects.link(ob_cube_032)
col_collection.objects.link(ob_cube_033)
col_collection.objects.link(ob_cube_034)
col_collection.objects.link(ob_cube_035)
col_collection.objects.link(ob_cube_052)
col_collection.objects.link(ob_wall_001)
col_collection.objects.link(ob_cube_066)
col_collection.objects.link(ob_wall_003)
col_collection.objects.link(ob_cube_067)
col_collection.objects.link(ob_cube_069)
col_collection.objects.link(ob_cube_068)
col_collection.objects.link(ob_cube_072)
col_collection.objects.link(ob_cube_070)
col_collection.objects.link(ob_cube_071)

# ---- scene / render settings (as saved in the file)
scene.frame_start = 1; scene.frame_end = 250; scene.frame_set(1)
scene.render.engine = 'BLENDER_EEVEE_NEXT'
scene.cycles.use_denoising = False
scene.cycles.samples = 128
scene.cycles.sampling_pattern = 'TABULATED_SOBOL'
scene.cycles.use_adaptive_sampling = False
scene.cycles.use_light_tree = False
scene.eevee.use_gtao = True
scene.view_settings.view_transform = 'Filmic'
bpy.context.view_layer.update()

# ---- added for rendering (the .blend has no active camera and no usable light): camera, sun
cam_auto = bpy.data.cameras.new('AutoCamera')
cam_auto.lens = 50.0
cam_auto.sensor_width = 36.0
cam_auto.clip_end = 1000.0
ob_auto_camera = bpy.data.objects.new('AutoCamera', cam_auto)
scene.collection.objects.link(ob_auto_camera)
ob_auto_camera.location = (1.04199, -1.32789, 1.12318)
ob_auto_camera.rotation_euler = (1.09748, -7.21219e-08, 0.694738)
scene.camera = ob_auto_camera
light_auto_sun = bpy.data.lights.new('AutoSun', 'SUN')
light_auto_sun.energy = 3.0
light_auto_sun.angle = 0.0523599
ob_auto_sun = bpy.data.objects.new('AutoSun', light_auto_sun)
scene.collection.objects.link(ob_auto_sun)
ob_auto_sun.rotation_euler = (0.872665, 0.174533, 0.523599)
bpy.context.view_layer.update()
